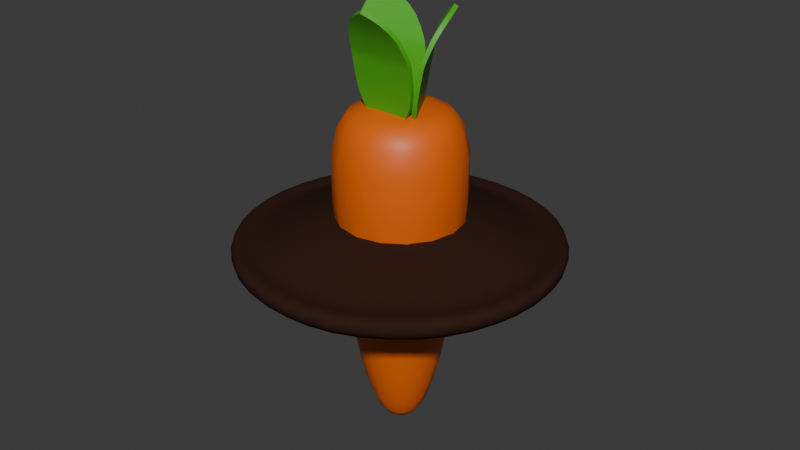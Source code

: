 # Source: 02_Carrot.blend  (saved by Blender 4.4.32; exported with 4.5.12 LTS)
import bpy
from mathutils import Matrix  # noqa: F401  (used for matrix-valued properties, if any)

bpy.ops.wm.read_factory_settings(use_empty=True)
scene = bpy.context.scene
scene.name = 'Scene'

# ---- materials (node trees are filled in below, after node groups)
mat_carrot = bpy.data.materials.new('Carrot')
mat_carrotleaf_002 = bpy.data.materials.new('CarrotLeaf.002')
mat_dirt_001 = bpy.data.materials.new('Dirt.001')

# ---- material node trees
mat_carrot.use_nodes = True; mat_carrot.node_tree.nodes.clear()
_N = mat_carrot.node_tree.nodes; _L = mat_carrot.node_tree.links
n0 = _N.new('ShaderNodeBsdfPrincipled'); n0.name = 'Principled BSDF'; n0.location = (10, 300)
n0.inputs[0].default_value = (0.8004, 0.1288, 0.0, 1.0)
n1 = _N.new('ShaderNodeOutputMaterial'); n1.name = 'Material Output'; n1.location = (300, 300)
_L.new(n0.outputs[0], n1.inputs[0])
n1.is_active_output = True
mat_carrotleaf_002.use_nodes = True; mat_carrotleaf_002.node_tree.nodes.clear()
_N = mat_carrotleaf_002.node_tree.nodes; _L = mat_carrotleaf_002.node_tree.links
n0 = _N.new('ShaderNodeBsdfPrincipled'); n0.name = 'Principled BSDF'; n0.location = (10, 300)
n0.inputs[0].default_value = (0.06577, 0.4178, 0.009686, 1.0)
n1 = _N.new('ShaderNodeOutputMaterial'); n1.name = 'Material Output'; n1.location = (300, 300)
_L.new(n0.outputs[0], n1.inputs[0])
n1.is_active_output = True
mat_dirt_001.use_nodes = True; mat_dirt_001.node_tree.nodes.clear()
_N = mat_dirt_001.node_tree.nodes; _L = mat_dirt_001.node_tree.links
n0 = _N.new('ShaderNodeBsdfPrincipled'); n0.name = 'Principled BSDF'; n0.location = (75, -502)
n0.inputs[0].default_value = (0.03503, 0.01689, 0.01102, 1.0)
n0.inputs[2].default_value = 1.0
n0.inputs[3].default_value = 1.0
n1 = _N.new('ShaderNodeOutputMaterial'); n1.name = 'Material Output'; n1.location = (417, -502)
_L.new(n0.outputs[0], n1.inputs[0])
n1.is_active_output = True

# ---- world
world_world = bpy.data.worlds.new('World'); scene.world = world_world
world_world.use_nodes = True; world_world.node_tree.nodes.clear()
_N = world_world.node_tree.nodes; _L = world_world.node_tree.links
n0 = _N.new('ShaderNodeOutputWorld'); n0.name = 'World Output'; n0.location = (300, 300)
n1 = _N.new('ShaderNodeBackground'); n1.name = 'Background'; n1.location = (10, 300)
n1.inputs[0].default_value = (0.05088, 0.05088, 0.05088, 1.0)
_L.new(n1.outputs[0], n0.inputs[0])
n0.is_active_output = True
world_world.color = (0.05088, 0.05088, 0.05088)
world_world.sun_shadow_jitter_overblur = 0.0

# ---- meshes
me_cylinder = bpy.data.meshes.new('Cylinder')
me_cylinder.from_pydata([(-0.0009952, 0.002595, -0.3926), (-0.0009952, 0.02999, -0.3726), (0.01838, 0.02197, -0.3726), (0.0264, 0.002595, -0.3726), (0.01838, -0.01678, -0.3726), (-0.0009952, -0.0248, -0.3726), (-0.02037, -0.01678, -0.3726), (-0.02839, 0.002595, -0.3726), (-0.02037, 0.02197, -0.3726), (-0.0009952, 0.0454, -0.3304), (0.02927, 0.03286, -0.3304), (0.04181, 0.002595, -0.3304), (0.02927, -0.02767, -0.3304), (-0.0009952, -0.04021, -0.3304), (-0.03126, -0.02767, -0.3304), (-0.0438, 0.002595, -0.3304), (-0.03126, 0.03286, -0.3304), (-0.0009952, 0.06202, -0.254), (0.04102, 0.04461, -0.254), (0.05842, 0.002595, -0.254), (0.04102, -0.03942, -0.254), (-0.0009952, -0.05683, -0.254), (-0.04301, -0.03942, -0.254), (-0.06042, 0.002595, -0.254), (-0.04301, 0.04461, -0.254), (-0.0009952, 0.08315, -0.08401), (0.05597, 0.05956, -0.08401), (0.07956, 0.002595, -0.08401), (0.05597, -0.05437, -0.08401), (-0.0009952, -0.07796, -0.08401), (-0.05796, -0.05437, -0.08401), (-0.08155, 0.002595, -0.08401), (-0.05796, 0.05956, -0.08401), (-0.0009952, 0.07591, 0.006588), (0.05084, 0.05443, 0.006588), (0.07231, 0.002595, 0.006588), (0.05084, -0.04924, 0.006588), (-0.0009952, -0.07072, 0.006588), (-0.05283, -0.04924, 0.006588), (-0.07431, 0.002595, 0.006588), (-0.05283, 0.05443, 0.006588), (-0.0009952, 0.04954, 0.02965), (0.0322, 0.03579, 0.02965), (0.04595, 0.002595, 0.02965), (0.0322, -0.0306, 0.02965), (-0.0009952, -0.04435, 0.02965), (-0.03419, -0.0306, 0.02965), (-0.04794, 0.002595, 0.02965), (-0.03419, 0.03579, 0.02965), (0.009599, 0.02817, -0.3724), (-0.0009952, 0.01954, -0.3855), (0.02458, 0.01319, -0.3724), (0.02458, -0.007999, -0.3724), (0.009599, -0.02298, -0.3724), (-0.01159, -0.02298, -0.3724), (-0.02657, -0.007999, -0.3724), (-0.02657, 0.01319, -0.3724), (-0.01159, 0.02817, -0.3724), (0.01537, 0.0421, -0.3304), (0.03851, 0.01896, -0.3304), (0.03851, -0.01377, -0.3304), (0.01537, -0.03691, -0.3304), (-0.01736, -0.03691, -0.3304), (-0.0405, -0.01377, -0.3304), (-0.0405, 0.01896, -0.3304), (-0.01736, 0.0421, -0.3304), (-0.02622, 0.02782, -0.3533), (-0.0009952, 0.03827, -0.3533), (0.02423, 0.02782, -0.3533), (0.03468, 0.002595, -0.3533), (0.02423, -0.02263, -0.3533), (-0.02622, -0.02263, -0.3533), (-0.03667, 0.002595, -0.3533), (-0.0009952, -0.03308, -0.3533), (0.01098, 0.01457, -0.3855), (0.01594, 0.002595, -0.3855), (0.01098, -0.009383, -0.3855), (-0.0009952, -0.01435, -0.3855), (-0.01297, -0.009383, -0.3855), (-0.01794, 0.002595, -0.3855), (-0.01297, 0.01457, -0.3855), (0.02172, 0.05743, -0.254), (0.05384, 0.02531, -0.254), (0.05384, -0.02012, -0.254), (0.02172, -0.05224, -0.254), (-0.02371, -0.05224, -0.254), (-0.05583, -0.02012, -0.254), (-0.05583, 0.02531, -0.254), (-0.02371, 0.05743, -0.254), (0.03438, -0.03278, -0.3033), (-0.0009952, -0.04743, -0.3033), (0.03438, 0.03797, -0.3033), (0.04903, 0.002595, -0.3033), (-0.05102, 0.002595, -0.3033), (-0.03637, 0.03797, -0.3033), (-0.03637, -0.03278, -0.3033), (-0.0009952, 0.05262, -0.3033), (0.0298, 0.07694, -0.08401), (0.07335, 0.03339, -0.08401), (0.07335, -0.0282, -0.08401), (0.0298, -0.07175, -0.08401), (-0.03179, -0.07175, -0.08401), (-0.07534, -0.0282, -0.08401), (-0.07534, 0.03339, -0.08401), (-0.03179, 0.07694, -0.08401), (0.07061, 0.002595, -0.1708), (0.04963, -0.04803, -0.1708), (-0.0009952, 0.0742, -0.1708), (0.04963, 0.05322, -0.1708), (-0.05162, 0.05322, -0.1708), (-0.05162, -0.04803, -0.1708), (-0.0726, 0.002595, -0.1708), (-0.0009952, -0.06901, -0.1708), (0.02703, 0.07025, 0.006588), (0.06666, 0.03062, 0.006588), (0.06666, -0.02543, 0.006588), (0.02703, -0.06506, 0.006588), (-0.02902, -0.06506, 0.006588), (-0.06865, -0.02543, 0.006588), (-0.06865, 0.03062, 0.006588), (-0.02902, 0.07025, 0.006588), (-0.08152, 0.002595, -0.02581), (-0.05793, 0.05953, -0.02581), (-0.0009952, -0.07792, -0.02581), (-0.05793, -0.05434, -0.02581), (0.07952, 0.002595, -0.02581), (0.05594, -0.05434, -0.02581), (-0.0009952, 0.08311, -0.02581), (0.05594, 0.05953, -0.02581), (0.01454, 0.04011, 0.03064), (0.03652, 0.01814, 0.03064), (0.03652, -0.01295, 0.03064), (0.01454, -0.03492, 0.03064), (-0.01654, -0.03492, 0.03064), (-0.03851, -0.01295, 0.03064), (-0.03851, 0.01814, 0.03064), (-0.01654, 0.04011, 0.03064), (0.04261, -0.04101, 0.02338), (-0.0009952, -0.05908, 0.02338), (0.04261, 0.0462, 0.02338), (0.06068, 0.002595, 0.02338), (-0.06267, 0.002595, 0.02338), (-0.0446, 0.0462, 0.02338), (-0.0446, -0.04101, 0.02338), (-0.0009952, 0.06427, 0.02338), (0.006522, 0.02074, -0.3835), (0.01715, 0.01011, -0.3835), (0.01715, -0.004922, -0.3835), (0.006522, -0.01555, -0.3835), (-0.008512, -0.01555, -0.3835), (-0.01914, -0.004922, -0.3835), (-0.01465, 0.03556, -0.3532), (-0.01914, 0.01011, -0.3835), (-0.008512, 0.02074, -0.3835), (0.01813, -0.04357, -0.3033), (0.01266, 0.03556, -0.3532), (0.03197, -0.01106, -0.3532), (-0.03396, -0.01106, -0.3532), (0.01266, -0.03037, -0.3532), (-0.03396, 0.01625, -0.3532), (0.03197, 0.01625, -0.3532), (-0.01465, -0.03037, -0.3532), (0.06508, -0.02477, -0.1708), (0.04517, 0.02172, -0.3033), (-0.04716, 0.02172, -0.3033), (-0.02012, -0.04357, -0.3033), (0.04517, -0.01653, -0.3033), (0.01813, 0.04876, -0.3033), (-0.02012, 0.04876, -0.3033), (-0.04716, -0.01653, -0.3033), (-0.0753, 0.03337, -0.02581), (0.02637, 0.06867, -0.1708), (-0.02836, 0.06867, -0.1708), (-0.06707, -0.02477, -0.1708), (0.02637, -0.06348, -0.1708), (0.06508, 0.02996, -0.1708), (-0.06707, 0.02996, -0.1708), (-0.02836, -0.06348, -0.1708), (0.0224, -0.05388, 0.02348), (-0.03177, -0.07171, -0.02581), (0.07331, -0.02818, -0.02581), (0.02978, 0.0769, -0.02581), (-0.03177, 0.0769, -0.02581), (-0.0753, -0.02818, -0.02581), (0.02978, -0.07171, -0.02581), (0.07331, 0.03337, -0.02581), (-0.0009952, 0.002595, 0.03316), (0.05548, 0.02599, 0.02348), (-0.05747, 0.02599, 0.02348), (-0.02439, -0.05388, 0.02348), (0.05548, -0.0208, 0.02348), (0.0224, 0.05907, 0.02348), (-0.02439, 0.05907, 0.02348), (-0.05747, -0.0208, 0.02348), (0.03723, -0.02132, 0.05461), (-0.03907, -0.02132, 0.05461), (0.03929, -0.02705, 0.08883), (-0.04113, -0.02705, 0.08883), (0.03847, -0.03035, 0.1015), (-0.04031, -0.03035, 0.1015), (0.03268, -0.0404, 0.1251), (-0.03452, -0.0404, 0.1251), (0.01861, -0.05243, 0.1448), (-0.02045, -0.05243, 0.1448), (-0.0009213, -0.05983, 0.1553), (0.02699, -0.01883, 0.02967), (-0.02884, -0.01883, 0.02967), (0.01393, -0.01903, 0.01922), (-0.01577, -0.01903, 0.01922), (-0.0009213, -0.02132, 0.05461), (-0.0009213, -0.02705, 0.08883), (-0.0009213, -0.03035, 0.1015), (-0.0009213, -0.0404, 0.1251), (-0.0009213, -0.05221, 0.1444), (-0.0009213, -0.01883, 0.02967), (-0.0009213, -0.01915, 0.01762), (0.03902, -0.02431, 0.0732), (-0.02, -0.02132, 0.05461), (-0.04086, -0.02431, 0.0732), (0.01918, -0.02705, 0.08883), (0.01877, -0.03035, 0.1015), (-0.04104, -0.02848, 0.09609), (0.03919, -0.02848, 0.09609), (0.01588, -0.0404, 0.1251), (-0.03833, -0.03453, 0.112), (0.03649, -0.03453, 0.112), (0.009225, -0.05218, 0.1444), (-0.02846, -0.04676, 0.1363), (0.02661, -0.04676, 0.1363), (0.009206, -0.0566, 0.1507), (-0.01488, -0.01883, 0.02967), (0.03291, -0.01952, 0.03991), (-0.03475, -0.01952, 0.03991), (-0.008498, -0.01914, 0.01782), (0.02065, -0.01881, 0.02298), (-0.02249, -0.01881, 0.02298), (0.01815, -0.02132, 0.05461), (-0.02103, -0.02705, 0.08883), (-0.02061, -0.03035, 0.1015), (-0.01772, -0.0404, 0.1251), (-0.01107, -0.05218, 0.1444), (0.01304, -0.01883, 0.02967), (0.006655, -0.01914, 0.01782), (-0.0009213, -0.01882, 0.02277), (-0.0009213, -0.01952, 0.03991), (-0.0009213, -0.04673, 0.1362), (-0.0009213, -0.03453, 0.112), (-0.0009213, -0.02848, 0.09609), (-0.0009213, -0.02431, 0.0732), (-0.01105, -0.0566, 0.1507), (-0.0009213, -0.05594, 0.1498), (-0.02089, -0.02431, 0.0732), (-0.02098, -0.02848, 0.09609), (-0.01963, -0.03453, 0.112), (-0.01474, -0.04673, 0.1362), (-0.007734, -0.05536, 0.149), (0.01599, -0.01952, 0.03991), (0.009882, -0.01882, 0.02281), (-0.01173, -0.01882, 0.02281), (-0.01783, -0.01952, 0.03991), (0.005892, -0.05536, 0.149), (0.01289, -0.04673, 0.1362), (0.01779, -0.03453, 0.112), (0.01914, -0.02848, 0.09609), (0.01905, -0.02431, 0.0732), (0.03723, -0.02655, 0.05386), (-0.03907, -0.02655, 0.05386), (0.03929, -0.03225, 0.08786), (-0.04113, -0.03225, 0.08786), (0.03847, -0.03531, 0.09964), (-0.04031, -0.03531, 0.09964), (0.03268, -0.04514, 0.1227), (-0.03452, -0.04514, 0.1227), (0.01861, -0.05682, 0.1418), (-0.02045, -0.05682, 0.1418), (-0.0009213, -0.06415, 0.1522), (0.027, -0.02411, 0.02941), (-0.02884, -0.02411, 0.02941), (0.01394, -0.0243, 0.01953), (-0.01578, -0.0243, 0.01953), (-0.0009213, -0.02655, 0.05387), (-0.0009213, -0.03225, 0.08786), (-0.0009213, -0.03531, 0.09963), (-0.0009213, -0.04512, 0.1227), (-0.0009213, -0.05657, 0.1415), (-0.0009213, -0.02411, 0.02949), (-0.0009213, -0.02443, 0.01796), (0.03902, -0.02952, 0.07232), (-0.02, -0.02655, 0.05387), (-0.04086, -0.02952, 0.07232), (0.01918, -0.03225, 0.08786), (0.01877, -0.03531, 0.09963), (-0.04104, -0.03359, 0.09472), (0.03919, -0.03359, 0.09472), (0.01588, -0.04512, 0.1227), (-0.03833, -0.0394, 0.11), (0.03649, -0.0394, 0.11), (0.009223, -0.05654, 0.1414), (-0.02845, -0.0513, 0.1336), (0.02661, -0.0513, 0.1336), (0.009202, -0.06092, 0.1477), (-0.01488, -0.02411, 0.02948), (0.03291, -0.02478, 0.03937), (-0.03475, -0.02478, 0.03937), (-0.008501, -0.02441, 0.01815), (0.02066, -0.02409, 0.02302), (-0.0225, -0.02409, 0.02302), (0.01815, -0.02655, 0.05387), (-0.02103, -0.03225, 0.08786), (-0.02061, -0.03531, 0.09963), (-0.01772, -0.04512, 0.1227), (-0.01107, -0.05654, 0.1414), (0.01304, -0.02411, 0.02948), (0.006658, -0.02441, 0.01815), (-0.0009213, -0.02411, 0.02294), (-0.0009213, -0.02478, 0.03941), (-0.0009213, -0.05124, 0.1335), (-0.0009213, -0.0394, 0.11), (-0.0009213, -0.03358, 0.09471), (-0.0009213, -0.02952, 0.07232), (-0.01104, -0.06092, 0.1477), (-0.0009213, -0.06027, 0.1468), (-0.02089, -0.02952, 0.07232), (-0.02098, -0.03358, 0.09471), (-0.01963, -0.0394, 0.11), (-0.01473, -0.05123, 0.1335), (-0.007733, -0.05969, 0.1459), (0.01599, -0.02478, 0.03941), (0.009886, -0.0241, 0.02297), (-0.01173, -0.0241, 0.02297), (-0.01783, -0.02478, 0.03941), (0.00589, -0.05969, 0.1459), (0.01289, -0.05123, 0.1335), (0.01779, -0.0394, 0.11), (0.01914, -0.03358, 0.09471), (0.01905, -0.02952, 0.07232), (-0.0364, -0.02342, 0.05304), (0.001745, 0.04266, 0.05304), (-0.0424, -0.02234, 0.08725), (-0.002189, 0.04731, 0.08725), (-0.04485, -0.01997, 0.0999), (-0.005459, 0.04825, 0.0999), (-0.05065, -0.009938, 0.1235), (-0.01706, 0.04826, 0.1235), (-0.05404, 0.00826, 0.1432), (-0.03451, 0.04209, 0.1432), (-0.05068, 0.02888, 0.1537), (-0.02913, -0.0158, 0.02809), (-0.001211, 0.03255, 0.02809), (-0.02277, -0.004386, 0.01764), (-0.007919, 0.02133, 0.01764), (-0.01733, 0.009619, 0.05304), (-0.02229, 0.01249, 0.08725), (-0.02515, 0.01414, 0.0999), (-0.03385, 0.01916, 0.1235), (-0.04408, 0.02506, 0.1429), (-0.01517, 0.008371, 0.02809), (-0.01545, 0.008536, 0.01604), (-0.03988, -0.02348, 0.07162), (-0.007792, 0.02614, 0.05304), (5.475e-05, 0.0457, 0.07162), (-0.03235, -0.004927, 0.08725), (-0.035, -0.00292, 0.0999), (-0.003473, 0.04794, 0.09451), (-0.04359, -0.02154, 0.09451), (-0.04225, 0.004611, 0.1235), (-0.01006, 0.04862, 0.1105), (-0.04747, -0.01618, 0.1105), (-0.04913, 0.01626, 0.1428), (-0.0256, 0.04619, 0.1347), (-0.05313, -0.001505, 0.1347), (-0.05295, 0.01849, 0.1491), (-0.00819, 0.02046, 0.02809), (-0.03268, -0.02058, 0.03833), (0.001146, 0.03801, 0.03833), (-0.01165, 0.01509, 0.01624), (-0.02594, -0.01032, 0.0214), (-0.004365, 0.02704, 0.0214), (-0.02687, -0.006901, 0.05304), (-0.01224, 0.0299, 0.08725), (-0.01531, 0.03119, 0.0999), (-0.02545, 0.03371, 0.1235), (-0.03898, 0.03383, 0.1428), (-0.02215, -0.003717, 0.02809), (-0.01923, 0.001966, 0.01624), (-0.01517, 0.00837, 0.0212), (-0.01577, 0.008717, 0.03833), (-0.03934, 0.02233, 0.1347), (-0.02877, 0.01622, 0.1105), (-0.02353, 0.0132, 0.09451), (-0.01992, 0.01111, 0.07162), (-0.04282, 0.03603, 0.1491), (-0.04731, 0.02693, 0.1482), (-0.00993, 0.02841, 0.07162), (-0.0135, 0.03057, 0.09451), (-0.01941, 0.03242, 0.1105), (-0.03243, 0.03429, 0.1347), (-0.0434, 0.03254, 0.1474), (-0.02422, -0.005931, 0.03833), (-0.02057, -0.000988, 0.02123), (-0.009762, 0.01772, 0.02123), (-0.007311, 0.02336, 0.03833), (-0.05022, 0.02074, 0.1474), (-0.04624, 0.01036, 0.1347), (-0.03812, 2.245e-05, 0.1105), (-0.03356, -0.004171, 0.09451), (-0.0299, -0.006183, 0.07162), (-0.04094, -0.0208, 0.05228), (-0.002786, 0.04527, 0.05228), (-0.0469, -0.01974, 0.08629), (-0.00669, 0.04991, 0.08629), (-0.04914, -0.01749, 0.09807), (-0.009754, 0.05073, 0.09807), (-0.05476, -0.007567, 0.1211), (-0.02116, 0.05063, 0.1211), (-0.05783, 0.01045, 0.1402), (-0.0383, 0.04428, 0.1402), (-0.05442, 0.03103, 0.1506), (-0.0337, -0.01317, 0.02783), (-0.005783, 0.03519, 0.02783), (-0.02734, -0.001755, 0.01795), (-0.01249, 0.02398, 0.01795), (-0.02186, 0.01224, 0.0523), (-0.0268, 0.01508, 0.08629), (-0.02944, 0.01661, 0.09806), (-0.03794, 0.02152, 0.1211), (-0.04786, 0.02725, 0.1399), (-0.01974, 0.01101, 0.02791), (-0.02002, 0.01117, 0.01638), (-0.0444, -0.02087, 0.07074), (-0.01233, 0.02876, 0.0523), (-0.00446, 0.04831, 0.07074), (-0.03685, -0.002328, 0.08629), (-0.03929, -0.0004416, 0.09806), (-0.007897, 0.05049, 0.09315), (-0.04801, -0.01899, 0.09315), (-0.04634, 0.006969, 0.1211), (-0.01428, 0.05106, 0.1084), (-0.0517, -0.01374, 0.1084), (-0.05291, 0.01845, 0.1399), (-0.02953, 0.04845, 0.132), (-0.05706, 0.0007654, 0.132), (-0.05669, 0.02065, 0.1461), (-0.01276, 0.0231, 0.02791), (-0.03724, -0.01795, 0.03779), (-0.003409, 0.04064, 0.03779), (-0.01622, 0.01773, 0.01658), (-0.03052, -0.007681, 0.02144), (-0.008942, 0.02969, 0.02144), (-0.0314, -0.004283, 0.0523), (-0.01674, 0.0325, 0.08629), (-0.0196, 0.03367, 0.09806), (-0.02954, 0.03607, 0.1211), (-0.04276, 0.03602, 0.1399), (-0.02672, -0.001076, 0.02791), (-0.0238, 0.004602, 0.01658), (-0.01974, 0.01101, 0.02136), (-0.02033, 0.01135, 0.03783), (-0.04324, 0.02458, 0.1319), (-0.03298, 0.01866, 0.1084), (-0.02795, 0.01575, 0.09313), (-0.02443, 0.01372, 0.07075), (-0.04656, 0.03819, 0.1461), (-0.05106, 0.02909, 0.1452), (-0.01445, 0.03101, 0.07075), (-0.01792, 0.03312, 0.09313), (-0.02363, 0.03486, 0.1084), (-0.03633, 0.03654, 0.1319), (-0.04715, 0.0347, 0.1444), (-0.02878, -0.003299, 0.03783), (-0.02514, 0.001651, 0.02139), (-0.01434, 0.02037, 0.02139), (-0.01187, 0.026, 0.03783), (-0.05396, 0.0229, 0.1444), (-0.05014, 0.01261, 0.1319), (-0.04234, 0.002457, 0.1084), (-0.03798, -0.001619, 0.09313), (-0.03442, -0.003576, 0.07075), (0.0005356, 0.04119, 0.05222), (0.03869, -0.02488, 0.05222), (0.00447, 0.04585, 0.08643), (0.04468, -0.0238, 0.08643), (0.00774, 0.04678, 0.09908), (0.04713, -0.02144, 0.09908), (0.01934, 0.04679, 0.1227), (0.05293, -0.0114, 0.1227), (0.03679, 0.04063, 0.1424), (0.05632, 0.006797, 0.1424), (0.05296, 0.02741, 0.1529), (0.003492, 0.03108, 0.02727), (0.03141, -0.01727, 0.02727), (0.0102, 0.01987, 0.01682), (0.02505, -0.005849, 0.01682), (0.01961, 0.008156, 0.05222), (0.02458, 0.01102, 0.08643), (0.02743, 0.01267, 0.09908), (0.03614, 0.0177, 0.1227), (0.04636, 0.0236, 0.1421), (0.01745, 0.006908, 0.02727), (0.01773, 0.007073, 0.01522), (0.002226, 0.04424, 0.0708), (0.02915, -0.008363, 0.05222), (0.04217, -0.02494, 0.0708), (0.01452, 0.02843, 0.08643), (0.01759, 0.02973, 0.09908), (0.04587, -0.023, 0.09369), (0.005754, 0.04648, 0.09369), (0.02774, 0.03225, 0.1227), (0.04976, -0.01764, 0.1096), (0.01234, 0.04716, 0.1096), (0.04126, 0.03237, 0.142), (0.05541, -0.002968, 0.1339), (0.02788, 0.04472, 0.1339), (0.0451, 0.03457, 0.1483), (0.02443, -0.00518, 0.02727), (0.001135, 0.03655, 0.03751), (0.03496, -0.02204, 0.03751), (0.02151, 0.0005032, 0.01542), (0.006646, 0.02558, 0.02058), (0.02822, -0.01178, 0.02058), (0.01007, 0.02468, 0.05222), (0.03463, -0.00639, 0.08643), (0.03728, -0.004383, 0.09908), (0.04454, 0.003148, 0.1227), (0.05141, 0.0148, 0.142), (0.01047, 0.019, 0.02727), (0.01393, 0.01363, 0.01542), (0.01745, 0.006907, 0.02038), (0.01805, 0.007254, 0.03751), (0.04162, 0.02086, 0.1338), (0.03105, 0.01476, 0.1096), (0.02581, 0.01174, 0.09369), (0.0222, 0.009649, 0.0708), (0.05523, 0.01702, 0.1483), (0.04959, 0.02547, 0.1474), (0.03218, -0.007646, 0.0708), (0.03584, -0.005634, 0.09369), (0.0404, -0.00144, 0.1096), (0.04852, 0.008897, 0.1338), (0.0525, 0.01928, 0.1466), (0.009592, 0.0219, 0.03751), (0.01204, 0.01626, 0.02041), (0.02285, -0.002451, 0.02041), (0.02651, -0.007393, 0.03751), (0.04568, 0.03108, 0.1466), (0.03471, 0.03283, 0.1338), (0.0217, 0.03096, 0.1096), (0.01578, 0.02911, 0.09369), (0.01221, 0.02694, 0.0708), (0.005067, 0.04381, 0.05146), (0.04322, -0.02227, 0.05146), (0.008971, 0.04844, 0.08547), (0.04918, -0.0212, 0.08547), (0.01204, 0.04926, 0.09725), (0.05142, -0.01896, 0.09725), (0.02344, 0.04916, 0.1203), (0.05704, -0.00903, 0.1203), (0.04059, 0.04282, 0.1394), (0.06012, 0.008991, 0.1394), (0.0567, 0.02957, 0.1498), (0.008064, 0.03373, 0.02701), (0.03598, -0.01463, 0.02701), (0.01477, 0.02251, 0.01713), (0.02962, -0.003218, 0.01713), (0.02414, 0.01077, 0.05148), (0.02908, 0.01362, 0.08547), (0.03173, 0.01515, 0.09724), (0.04022, 0.02005, 0.1203), (0.05014, 0.02578, 0.1391), (0.02203, 0.00955, 0.02709), (0.0223, 0.009711, 0.01556), (0.006741, 0.04684, 0.06992), (0.03368, -0.005746, 0.05148), (0.04668, -0.02233, 0.06992), (0.01902, 0.03103, 0.08547), (0.02188, 0.03221, 0.09724), (0.05029, -0.02045, 0.09233), (0.01018, 0.04903, 0.09233), (0.03182, 0.0346, 0.1203), (0.05398, -0.0152, 0.1076), (0.01657, 0.0496, 0.1076), (0.04504, 0.03455, 0.139), (0.05934, -0.0006975, 0.1312), (0.03181, 0.04699, 0.1312), (0.04885, 0.03672, 0.1453), (0.02901, -0.002539, 0.02709), (0.00569, 0.03918, 0.03697), (0.03952, -0.01941, 0.03697), (0.02608, 0.003139, 0.01576), (0.01122, 0.02823, 0.02063), (0.0328, -0.009144, 0.02063), (0.01461, 0.02729, 0.05148), (0.03913, -0.003791, 0.08547), (0.04157, -0.001905, 0.09724), (0.04862, 0.005506, 0.1203), (0.05519, 0.01698, 0.139), (0.01505, 0.02164, 0.02709), (0.0185, 0.01627, 0.01576), (0.02202, 0.009549, 0.02054), (0.02261, 0.009886, 0.03701), (0.04552, 0.02311, 0.1311), (0.03527, 0.01719, 0.1076), (0.03023, 0.01429, 0.09231), (0.02671, 0.01226, 0.06993), (0.05897, 0.01919, 0.1453), (0.05334, 0.02763, 0.1444), (0.0367, -0.005039, 0.06993), (0.04026, -0.003082, 0.09231), (0.04462, 0.0009943, 0.1076), (0.05242, 0.01115, 0.1311), (0.05624, 0.02144, 0.1435), (0.01415, 0.02453, 0.03701), (0.01662, 0.01891, 0.02057), (0.02742, 0.0001878, 0.02057), (0.03106, -0.004762, 0.03701), (0.04943, 0.03324, 0.1435), (0.03861, 0.03508, 0.1311), (0.02591, 0.03339, 0.1076), (0.0202, 0.03166, 0.09231), (0.01673, 0.02955, 0.06993)], [], [(0, 50, 145, 74), (1, 49, 145, 50), (2, 74, 145, 49), (0, 74, 146, 75), (2, 51, 146, 74), (3, 75, 146, 51), (0, 75, 147, 76), (3, 52, 147, 75), (4, 76, 147, 52), (0, 76, 148, 77), (4, 53, 148, 76), (5, 77, 148, 53), (0, 77, 149, 78), (5, 54, 149, 77), (6, 78, 149, 54), (0, 78, 150, 79), (6, 55, 150, 78), (7, 79, 150, 55), (1, 57, 151, 67), (57, 8, 66, 151), (151, 66, 16, 65), (67, 151, 65, 9), (0, 79, 152, 80), (7, 56, 152, 79), (8, 80, 152, 56), (0, 80, 153, 50), (8, 57, 153, 80), (1, 50, 153, 57), (13, 61, 154, 90), (61, 12, 89, 154), (154, 89, 20, 84), (90, 154, 84, 21), (2, 49, 155, 68), (49, 1, 67, 155), (155, 67, 9, 58), (68, 155, 58, 10), (4, 52, 156, 70), (52, 3, 69, 156), (156, 69, 11, 60), (70, 156, 60, 12), (7, 55, 157, 72), (55, 6, 71, 157), (157, 71, 14, 63), (72, 157, 63, 15), (5, 53, 158, 73), (53, 4, 70, 158), (158, 70, 12, 61), (73, 158, 61, 13), (8, 56, 159, 66), (56, 7, 72, 159), (159, 72, 15, 64), (66, 159, 64, 16), (3, 51, 160, 69), (51, 2, 68, 160), (160, 68, 10, 59), (69, 160, 59, 11), (6, 54, 161, 71), (54, 5, 73, 161), (161, 73, 13, 62), (71, 161, 62, 14), (20, 83, 162, 106), (83, 19, 105, 162), (162, 105, 27, 99), (106, 162, 99, 28), (11, 59, 163, 92), (59, 10, 91, 163), (163, 91, 18, 82), (92, 163, 82, 19), (16, 64, 164, 94), (64, 15, 93, 164), (164, 93, 23, 87), (94, 164, 87, 24), (14, 62, 165, 95), (62, 13, 90, 165), (165, 90, 21, 85), (95, 165, 85, 22), (12, 60, 166, 89), (60, 11, 92, 166), (166, 92, 19, 83), (89, 166, 83, 20), (10, 58, 167, 91), (58, 9, 96, 167), (167, 96, 17, 81), (91, 167, 81, 18), (9, 65, 168, 96), (65, 16, 94, 168), (168, 94, 24, 88), (96, 168, 88, 17), (15, 63, 169, 93), (63, 14, 95, 169), (169, 95, 22, 86), (93, 169, 86, 23), (32, 103, 170, 122), (103, 31, 121, 170), (170, 121, 39, 119), (122, 170, 119, 40), (18, 81, 171, 108), (81, 17, 107, 171), (171, 107, 25, 97), (108, 171, 97, 26), (17, 88, 172, 107), (88, 24, 109, 172), (172, 109, 32, 104), (107, 172, 104, 25), (23, 86, 173, 111), (86, 22, 110, 173), (173, 110, 30, 102), (111, 173, 102, 31), (21, 84, 174, 112), (84, 20, 106, 174), (174, 106, 28, 100), (112, 174, 100, 29), (19, 82, 175, 105), (82, 18, 108, 175), (175, 108, 26, 98), (105, 175, 98, 27), (24, 87, 176, 109), (87, 23, 111, 176), (176, 111, 31, 103), (109, 176, 103, 32), (22, 85, 177, 110), (85, 21, 112, 177), (177, 112, 29, 101), (110, 177, 101, 30), (37, 116, 178, 138), (116, 36, 137, 178), (178, 137, 44, 132), (138, 178, 132, 45), (30, 101, 179, 124), (101, 29, 123, 179), (179, 123, 37, 117), (124, 179, 117, 38), (28, 99, 180, 126), (99, 27, 125, 180), (180, 125, 35, 115), (126, 180, 115, 36), (26, 97, 181, 128), (97, 25, 127, 181), (181, 127, 33, 113), (128, 181, 113, 34), (25, 104, 182, 127), (104, 32, 122, 182), (182, 122, 40, 120), (127, 182, 120, 33), (31, 102, 183, 121), (102, 30, 124, 183), (183, 124, 38, 118), (121, 183, 118, 39), (29, 100, 184, 123), (100, 28, 126, 184), (184, 126, 36, 116), (123, 184, 116, 37), (27, 98, 185, 125), (98, 26, 128, 185), (185, 128, 34, 114), (125, 185, 114, 35), (42, 129, 186, 130), (41, 136, 186, 129), (48, 135, 186, 136), (47, 134, 186, 135), (46, 133, 186, 134), (45, 132, 186, 133), (44, 131, 186, 132), (43, 130, 186, 131), (35, 114, 187, 140), (114, 34, 139, 187), (187, 139, 42, 130), (140, 187, 130, 43), (40, 119, 188, 142), (119, 39, 141, 188), (188, 141, 47, 135), (142, 188, 135, 48), (38, 117, 189, 143), (117, 37, 138, 189), (189, 138, 45, 133), (143, 189, 133, 46), (36, 115, 190, 137), (115, 35, 140, 190), (190, 140, 43, 131), (137, 190, 131, 44), (34, 113, 191, 139), (113, 33, 144, 191), (191, 144, 41, 129), (139, 191, 129, 42), (33, 120, 192, 144), (120, 40, 142, 192), (192, 142, 48, 136), (144, 192, 136, 41), (39, 118, 193, 141), (118, 38, 143, 193), (193, 143, 46, 134), (141, 193, 134, 47), (209, 217, 251, 248), (217, 195, 218, 251), (251, 218, 197, 237), (248, 251, 237, 210), (210, 237, 252, 247), (237, 197, 221, 252), (252, 221, 199, 238), (247, 252, 238, 211), (211, 238, 253, 246), (238, 199, 224, 253), (253, 224, 201, 239), (246, 253, 239, 212), (212, 239, 254, 245), (239, 201, 227, 254), (254, 227, 203, 240), (245, 254, 240, 213), (213, 240, 255, 250), (203, 249, 255, 240), (204, 250, 255, 249), (209, 236, 256, 244), (236, 194, 231, 256), (256, 231, 205, 241), (244, 256, 241, 214), (214, 241, 257, 243), (241, 205, 234, 257), (257, 234, 207, 242), (243, 257, 242, 215), (206, 230, 258, 235), (230, 214, 243, 258), (258, 243, 215, 233), (235, 258, 233, 208), (195, 217, 259, 232), (217, 209, 244, 259), (259, 244, 214, 230), (232, 259, 230, 206), (202, 226, 260, 229), (213, 250, 260, 226), (204, 229, 260, 250), (200, 223, 261, 228), (223, 212, 245, 261), (261, 245, 213, 226), (228, 261, 226, 202), (198, 220, 262, 225), (220, 211, 246, 262), (262, 246, 212, 223), (225, 262, 223, 200), (196, 219, 263, 222), (219, 210, 247, 263), (263, 247, 211, 220), (222, 263, 220, 198), (194, 236, 264, 216), (236, 209, 248, 264), (264, 248, 210, 219), (216, 264, 219, 196), (280, 319, 322, 288), (288, 322, 289, 266), (322, 308, 268, 289), (319, 281, 308, 322), (281, 318, 323, 308), (308, 323, 292, 268), (323, 309, 270, 292), (318, 282, 309, 323), (282, 317, 324, 309), (309, 324, 295, 270), (324, 310, 272, 295), (317, 283, 310, 324), (283, 316, 325, 310), (310, 325, 298, 272), (325, 311, 274, 298), (316, 284, 311, 325), (284, 321, 326, 311), (274, 311, 326, 320), (275, 320, 326, 321), (280, 315, 327, 307), (307, 327, 302, 265), (327, 312, 276, 302), (315, 285, 312, 327), (285, 314, 328, 312), (312, 328, 305, 276), (328, 313, 278, 305), (314, 286, 313, 328), (277, 306, 329, 301), (301, 329, 314, 285), (329, 304, 286, 314), (306, 279, 304, 329), (266, 303, 330, 288), (288, 330, 315, 280), (330, 301, 285, 315), (303, 277, 301, 330), (273, 300, 331, 297), (284, 297, 331, 321), (275, 321, 331, 300), (271, 299, 332, 294), (294, 332, 316, 283), (332, 297, 284, 316), (299, 273, 297, 332), (269, 296, 333, 291), (291, 333, 317, 282), (333, 294, 283, 317), (296, 271, 294, 333), (267, 293, 334, 290), (290, 334, 318, 281), (334, 291, 282, 318), (293, 269, 291, 334), (265, 287, 335, 307), (307, 335, 319, 280), (335, 290, 281, 319), (287, 267, 290, 335), (216, 196, 267, 287), (194, 216, 287, 265), (218, 195, 266, 289), (197, 218, 289, 268), (221, 197, 268, 292), (199, 221, 292, 270), (222, 198, 269, 293), (196, 222, 293, 267), (224, 199, 270, 295), (201, 224, 295, 272), (225, 200, 271, 296), (198, 225, 296, 269), (227, 201, 272, 298), (203, 227, 298, 274), (228, 202, 273, 299), (200, 228, 299, 271), (229, 204, 275, 300), (202, 229, 300, 273), (231, 194, 265, 302), (205, 231, 302, 276), (232, 206, 277, 303), (195, 232, 303, 266), (233, 215, 286, 304), (208, 233, 304, 279), (234, 205, 276, 305), (207, 234, 305, 278), (235, 208, 279, 306), (206, 235, 306, 277), (242, 207, 278, 313), (215, 242, 313, 286), (249, 203, 274, 320), (204, 249, 320, 275), (351, 359, 393, 390), (359, 337, 360, 393), (393, 360, 339, 379), (390, 393, 379, 352), (352, 379, 394, 389), (379, 339, 363, 394), (394, 363, 341, 380), (389, 394, 380, 353), (353, 380, 395, 388), (380, 341, 366, 395), (395, 366, 343, 381), (388, 395, 381, 354), (354, 381, 396, 387), (381, 343, 369, 396), (396, 369, 345, 382), (387, 396, 382, 355), (355, 382, 397, 392), (345, 391, 397, 382), (346, 392, 397, 391), (351, 378, 398, 386), (378, 336, 373, 398), (398, 373, 347, 383), (386, 398, 383, 356), (356, 383, 399, 385), (383, 347, 376, 399), (399, 376, 349, 384), (385, 399, 384, 357), (348, 372, 400, 377), (372, 356, 385, 400), (400, 385, 357, 375), (377, 400, 375, 350), (337, 359, 401, 374), (359, 351, 386, 401), (401, 386, 356, 372), (374, 401, 372, 348), (344, 368, 402, 371), (355, 392, 402, 368), (346, 371, 402, 392), (342, 365, 403, 370), (365, 354, 387, 403), (403, 387, 355, 368), (370, 403, 368, 344), (340, 362, 404, 367), (362, 353, 388, 404), (404, 388, 354, 365), (367, 404, 365, 342), (338, 361, 405, 364), (361, 352, 389, 405), (405, 389, 353, 362), (364, 405, 362, 340), (336, 378, 406, 358), (378, 351, 390, 406), (406, 390, 352, 361), (358, 406, 361, 338), (422, 461, 464, 430), (430, 464, 431, 408), (464, 450, 410, 431), (461, 423, 450, 464), (423, 460, 465, 450), (450, 465, 434, 410), (465, 451, 412, 434), (460, 424, 451, 465), (424, 459, 466, 451), (451, 466, 437, 412), (466, 452, 414, 437), (459, 425, 452, 466), (425, 458, 467, 452), (452, 467, 440, 414), (467, 453, 416, 440), (458, 426, 453, 467), (426, 463, 468, 453), (416, 453, 468, 462), (417, 462, 468, 463), (422, 457, 469, 449), (449, 469, 444, 407), (469, 454, 418, 444), (457, 427, 454, 469), (427, 456, 470, 454), (454, 470, 447, 418), (470, 455, 420, 447), (456, 428, 455, 470), (419, 448, 471, 443), (443, 471, 456, 427), (471, 446, 428, 456), (448, 421, 446, 471), (408, 445, 472, 430), (430, 472, 457, 422), (472, 443, 427, 457), (445, 419, 443, 472), (415, 442, 473, 439), (426, 439, 473, 463), (417, 463, 473, 442), (413, 441, 474, 436), (436, 474, 458, 425), (474, 439, 426, 458), (441, 415, 439, 474), (411, 438, 475, 433), (433, 475, 459, 424), (475, 436, 425, 459), (438, 413, 436, 475), (409, 435, 476, 432), (432, 476, 460, 423), (476, 433, 424, 460), (435, 411, 433, 476), (407, 429, 477, 449), (449, 477, 461, 422), (477, 432, 423, 461), (429, 409, 432, 477), (358, 338, 409, 429), (336, 358, 429, 407), (360, 337, 408, 431), (339, 360, 431, 410), (363, 339, 410, 434), (341, 363, 434, 412), (364, 340, 411, 435), (338, 364, 435, 409), (366, 341, 412, 437), (343, 366, 437, 414), (367, 342, 413, 438), (340, 367, 438, 411), (369, 343, 414, 440), (345, 369, 440, 416), (370, 344, 415, 441), (342, 370, 441, 413), (371, 346, 417, 442), (344, 371, 442, 415), (373, 336, 407, 444), (347, 373, 444, 418), (374, 348, 419, 445), (337, 374, 445, 408), (375, 357, 428, 446), (350, 375, 446, 421), (376, 347, 418, 447), (349, 376, 447, 420), (377, 350, 421, 448), (348, 377, 448, 419), (384, 349, 420, 455), (357, 384, 455, 428), (391, 345, 416, 462), (346, 391, 462, 417), (493, 501, 535, 532), (501, 479, 502, 535), (535, 502, 481, 521), (532, 535, 521, 494), (494, 521, 536, 531), (521, 481, 505, 536), (536, 505, 483, 522), (531, 536, 522, 495), (495, 522, 537, 530), (522, 483, 508, 537), (537, 508, 485, 523), (530, 537, 523, 496), (496, 523, 538, 529), (523, 485, 511, 538), (538, 511, 487, 524), (529, 538, 524, 497), (497, 524, 539, 534), (487, 533, 539, 524), (488, 534, 539, 533), (493, 520, 540, 528), (520, 478, 515, 540), (540, 515, 489, 525), (528, 540, 525, 498), (498, 525, 541, 527), (525, 489, 518, 541), (541, 518, 491, 526), (527, 541, 526, 499), (490, 514, 542, 519), (514, 498, 527, 542), (542, 527, 499, 517), (519, 542, 517, 492), (479, 501, 543, 516), (501, 493, 528, 543), (543, 528, 498, 514), (516, 543, 514, 490), (486, 510, 544, 513), (497, 534, 544, 510), (488, 513, 544, 534), (484, 507, 545, 512), (507, 496, 529, 545), (545, 529, 497, 510), (512, 545, 510, 486), (482, 504, 546, 509), (504, 495, 530, 546), (546, 530, 496, 507), (509, 546, 507, 484), (480, 503, 547, 506), (503, 494, 531, 547), (547, 531, 495, 504), (506, 547, 504, 482), (478, 520, 548, 500), (520, 493, 532, 548), (548, 532, 494, 503), (500, 548, 503, 480), (564, 603, 606, 572), (572, 606, 573, 550), (606, 592, 552, 573), (603, 565, 592, 606), (565, 602, 607, 592), (592, 607, 576, 552), (607, 593, 554, 576), (602, 566, 593, 607), (566, 601, 608, 593), (593, 608, 579, 554), (608, 594, 556, 579), (601, 567, 594, 608), (567, 600, 609, 594), (594, 609, 582, 556), (609, 595, 558, 582), (600, 568, 595, 609), (568, 605, 610, 595), (558, 595, 610, 604), (559, 604, 610, 605), (564, 599, 611, 591), (591, 611, 586, 549), (611, 596, 560, 586), (599, 569, 596, 611), (569, 598, 612, 596), (596, 612, 589, 560), (612, 597, 562, 589), (598, 570, 597, 612), (561, 590, 613, 585), (585, 613, 598, 569), (613, 588, 570, 598), (590, 563, 588, 613), (550, 587, 614, 572), (572, 614, 599, 564), (614, 585, 569, 599), (587, 561, 585, 614), (557, 584, 615, 581), (568, 581, 615, 605), (559, 605, 615, 584), (555, 583, 616, 578), (578, 616, 600, 567), (616, 581, 568, 600), (583, 557, 581, 616), (553, 580, 617, 575), (575, 617, 601, 566), (617, 578, 567, 601), (580, 555, 578, 617), (551, 577, 618, 574), (574, 618, 602, 565), (618, 575, 566, 602), (577, 553, 575, 618), (549, 571, 619, 591), (591, 619, 603, 564), (619, 574, 565, 603), (571, 551, 574, 619), (500, 480, 551, 571), (478, 500, 571, 549), (502, 479, 550, 573), (481, 502, 573, 552), (505, 481, 552, 576), (483, 505, 576, 554), (506, 482, 553, 577), (480, 506, 577, 551), (508, 483, 554, 579), (485, 508, 579, 556), (509, 484, 555, 580), (482, 509, 580, 553), (511, 485, 556, 582), (487, 511, 582, 558), (512, 486, 557, 583), (484, 512, 583, 555), (513, 488, 559, 584), (486, 513, 584, 557), (515, 478, 549, 586), (489, 515, 586, 560), (516, 490, 561, 587), (479, 516, 587, 550), (517, 499, 570, 588), (492, 517, 588, 563), (518, 489, 560, 589), (491, 518, 589, 562), (519, 492, 563, 590), (490, 519, 590, 561), (526, 491, 562, 597), (499, 526, 597, 570), (533, 487, 558, 604), (488, 533, 604, 559)])
me_cylinder.polygons.foreach_set('use_smooth', [True] * 612)
me_cylinder.polygons.foreach_set('material_index', [0, 0, 0, 0, 0, 0, 0, 0, 0, 0, 0, 0, 0, 0, 0, 0, 0, 0, 0, 0, 0, 0, 0, 0, 0, 0, 0, 0, 0, 0, 0, 0, 0, 0, 0, 0, 0, 0, 0, 0, 0, 0, 0, 0, 0, 0, 0, 0, 0, 0, 0, 0, 0, 0, 0, 0, 0, 0, 0, 0, 0, 0, 0, 0, 0, 0, 0, 0, 0, 0, 0, 0, 0, 0, 0, 0, 0, 0, 0, 0, 0, 0, 0, 0, 0, 0, 0, 0, 0, 0, 0, 0, 0, 0, 0, 0, 0, 0, 0, 0, 0, 0, 0, 0, 0, 0, 0, 0, 0, 0, 0, 0, 0, 0, 0, 0, 0, 0, 0, 0, 0, 0, 0, 0, 0, 0, 0, 0, 0, 0, 0, 0, 0, 0, 0, 0, 0, 0, 0, 0, 0, 0, 0, 0, 0, 0, 0, 0, 0, 0, 0, 0, 0, 0, 0, 0, 0, 0, 0, 0, 0, 0, 0, 0, 0, 0, 0, 0, 0, 0, 0, 0, 0, 0, 0, 0, 0, 0, 0, 0, 0, 0, 0, 0, 0, 0, 0, 0, 0, 0, 0, 0, 1, 1, 1, 1, 1, 1, 1, 1, 1, 1, 1, 1, 1, 1, 1, 1, 1, 1, 1, 1, 1, 1, 1, 1, 1, 1, 1, 1, 1, 1, 1, 1, 1, 1, 1, 1, 1, 1, 1, 1, 1, 1, 1, 1, 1, 1, 1, 1, 1, 1, 1, 1, 1, 1, 1, 1, 1, 1, 1, 1, 1, 1, 1, 1, 1, 1, 1, 1, 1, 1, 1, 1, 1, 1, 1, 1, 1, 1, 1, 1, 1, 1, 1, 1, 1, 1, 1, 1, 1, 1, 1, 1, 1, 1, 1, 1, 1, 1, 1, 1, 1, 1, 1, 1, 1, 1, 1, 1, 1, 1, 1, 1, 1, 1, 1, 1, 1, 1, 1, 1, 1, 1, 1, 1, 1, 1, 1, 1, 1, 1, 1, 1, 1, 1, 1, 1, 1, 1, 1, 1, 1, 1, 1, 1, 1, 1, 1, 1, 1, 1, 1, 1, 1, 1, 1, 1, 1, 1, 1, 1, 1, 1, 1, 1, 1, 1, 1, 1, 1, 1, 1, 1, 1, 1, 1, 1, 1, 1, 1, 1, 1, 1, 1, 1, 1, 1, 1, 1, 1, 1, 1, 1, 1, 1, 1, 1, 1, 1, 1, 1, 1, 1, 1, 1, 1, 1, 1, 1, 1, 1, 1, 1, 1, 1, 1, 1, 1, 1, 1, 1, 1, 1, 1, 1, 1, 1, 1, 1, 1, 1, 1, 1, 1, 1, 1, 1, 1, 1, 1, 1, 1, 1, 1, 1, 1, 1, 1, 1, 1, 1, 1, 1, 1, 1, 1, 1, 1, 1, 1, 1, 1, 1, 1, 1, 1, 1, 1, 1, 1, 1, 1, 1, 1, 1, 1, 1, 1, 1, 1, 1, 1, 1, 1, 1, 1, 1, 1, 1, 1, 1, 1, 1, 1, 1, 1, 1, 1, 1, 1, 1, 1, 1, 1, 1, 1, 1, 1, 1, 1, 1, 1, 1, 1, 1, 1, 1, 1, 1, 1, 1, 1, 1, 1, 1, 1, 1, 1, 1, 1, 1, 1, 1, 1, 1, 1, 1, 1, 1, 1, 1, 1, 1, 1, 1, 1, 1, 1, 1, 1, 1, 1, 1, 1, 1, 1, 1, 1, 1, 1, 1, 1, 1, 1, 1, 1, 1, 1, 1, 1, 1, 1, 1, 1, 1, 1, 1, 1, 1, 1, 1, 1, 1, 1, 1, 1, 1, 1, 1, 1, 1, 1, 1, 1, 1, 1, 1, 1, 1, 1, 1, 1, 1, 1, 1, 1, 1, 1, 1, 1, 1, 1, 1, 1, 1, 1, 1, 1, 1, 1, 1])
_k = set([(194, 216), (194, 231), (195, 218), (195, 232), (196, 216), (196, 222), (197, 218), (197, 221), (198, 222), (198, 225), (199, 221), (199, 224), (200, 225), (200, 228), (201, 224), (201, 227), (202, 228), (202, 229), (203, 227), (203, 249), (204, 229), (204, 249), (204, 275), (205, 231), (205, 234), (206, 232), (206, 235), (207, 234), (207, 242), (208, 233), (208, 235), (215, 233), (215, 242), (265, 287), (265, 302), (266, 289), (266, 303), (267, 287), (267, 293), (268, 289), (268, 292), (269, 293), (269, 296), (270, 292), (270, 295), (271, 296), (271, 299), (272, 295), (272, 298), (273, 299), (273, 300), (274, 298), (274, 320), (275, 300), (275, 320), (276, 302), (276, 305), (277, 303), (277, 306), (278, 305), (278, 313), (279, 304), (279, 306), (286, 304), (286, 313), (336, 358), (336, 373), (337, 360), (337, 374), (338, 358), (338, 364), (339, 360), (339, 363), (340, 364), (340, 367), (341, 363), (341, 366), (342, 367), (342, 370), (343, 366), (343, 369), (344, 370), (344, 371), (345, 369), (345, 391), (346, 371), (346, 391), (346, 417), (347, 373), (347, 376), (348, 374), (348, 377), (349, 376), (349, 384), (350, 375), (350, 377), (357, 375), (357, 384), (407, 429), (407, 444), (408, 431), (408, 445), (409, 429), (409, 435), (410, 431), (410, 434), (411, 435), (411, 438), (412, 434), (412, 437), (413, 438), (413, 441), (414, 437), (414, 440), (415, 441), (415, 442), (416, 440), (416, 462), (417, 442), (417, 462), (418, 444), (418, 447), (419, 445), (419, 448), (420, 447), (420, 455), (421, 446), (421, 448), (428, 446), (428, 455), (478, 500), (478, 515), (479, 502), (479, 516), (480, 500), (480, 506), (481, 502), (481, 505), (482, 506), (482, 509), (483, 505), (483, 508), (484, 509), (484, 512), (485, 508), (485, 511), (486, 512), (486, 513), (487, 511), (487, 533), (488, 513), (488, 533), (488, 559), (489, 515), (489, 518), (490, 516), (490, 519), (491, 518), (491, 526), (492, 517), (492, 519), (499, 517), (499, 526), (549, 571), (549, 586), (550, 573), (550, 587), (551, 571), (551, 577), (552, 573), (552, 576), (553, 577), (553, 580), (554, 576), (554, 579), (555, 580), (555, 583), (556, 579), (556, 582), (557, 583), (557, 584), (558, 582), (558, 604), (559, 584), (559, 604), (560, 586), (560, 589), (561, 587), (561, 590), (562, 589), (562, 597), (563, 588), (563, 590), (570, 588), (570, 597)])
me_cylinder.attributes.new('sharp_edge', 'BOOLEAN', 'EDGE').data.foreach_set('value', [ (min(e.vertices), max(e.vertices)) in _k for e in me_cylinder.edges])
me_cylinder.attributes.new('crease_vert', 'FLOAT', 'POINT').data.foreach_set('value', [0.0, 0.0, 0.0, 0.0, 0.0, 0.0, 0.0, 0.0, 0.0, 0.0, 0.0, 0.0, 0.0, 0.0, 0.0, 0.0, 0.0, 0.0, 0.0, 0.0, 0.0, 0.0, 0.0, 0.0, 0.0, 0.0, 0.0, 0.0, 0.0, 0.0, 0.0, 0.0, 0.0, 0.0, 0.0, 0.0, 0.0, 0.0, 0.0, 0.0, 0.0, 0.0, 0.0, 0.0, 0.0, 0.0, 0.0, 0.0, 0.0, 0.0, 0.0, 0.0, 0.0, 0.0, 0.0, 0.0, 0.0, 0.0, 0.0, 0.0, 0.0, 0.0, 0.0, 0.0, 0.0, 0.0, 0.0, 0.0, 0.0, 0.0, 0.0, 0.0, 0.0, 0.0, 0.0, 0.0, 0.0, 0.0, 0.0, 0.0, 0.0, 0.0, 0.0, 0.0, 0.0, 0.0, 0.0, 0.0, 0.0, 0.0, 0.0, 0.0, 0.0, 0.0, 0.0, 0.0, 0.0, 0.0, 0.0, 0.0, 0.0, 0.0, 0.0, 0.0, 0.0, 0.0, 0.0, 0.0, 0.0, 0.0, 0.0, 0.0, 0.0, 0.0, 0.0, 0.0, 0.0, 0.0, 0.0, 0.0, 0.0, 0.0, 0.0, 0.0, 0.0, 0.0, 0.0, 0.0, 0.0, 0.0, 0.0, 0.0, 0.0, 0.0, 0.0, 0.0, 0.0, 0.0, 0.0, 0.0, 0.0, 0.0, 0.0, 0.0, 0.0, 0.0, 0.0, 0.0, 0.0, 0.0, 0.0, 0.0, 0.0, 0.0, 0.0, 0.0, 0.0, 0.0, 0.0, 0.0, 0.0, 0.0, 0.0, 0.0, 0.0, 0.0, 0.0, 0.0, 0.0, 0.0, 0.0, 0.0, 0.0, 0.0, 0.0, 0.0, 0.0, 0.0, 0.0, 0.0, 0.0, 0.0, 0.0, 0.0, 0.0, 0.0, 0.0, 0.0, 0.0, 0.0, 0.0, 0.0, 0.0, 0.0, 0.0, 0.0, 0.0, 0.0, 0.0, 0.0, 0.0, 0.0, 0.0, 0.0, 1.0, 0.0, 0.0, 0.0, 0.0, 0.0, 0.0, 0.0, 0.0, 0.0, 0.0, 0.0, 0.0, 0.0, 0.0, 0.0, 0.0, 0.0, 0.0, 0.0, 0.0, 0.0, 0.0, 0.0, 0.0, 0.5, 0.0, 0.0, 0.0, 0.0, 0.0, 0.0, 0.0, 0.0, 0.0, 0.0, 0.0, 0.0, 0.0, 0.0, 0.0, 0.0, 0.0, 0.0, 0.0, 0.5, 0.5, 0.0, 0.0, 0.0, 0.0, 0.3333, 0.0, 0.0, 0.0, 0.0, 0.3333, 0.0, 0.0, 0.0, 0.0, 0.0, 0.0, 0.0, 0.0, 0.0, 0.0, 0.0, 0.0, 0.0, 0.0, 1.0, 0.0, 0.0, 0.0, 0.0, 0.0, 0.0, 0.0, 0.0, 0.0, 0.0, 0.0, 0.0, 0.0, 0.0, 0.0, 0.0, 0.0, 0.0, 0.0, 0.0, 0.0, 0.0, 0.0, 0.0, 0.5, 0.0, 0.0, 0.0, 0.0, 0.0, 0.0, 0.0, 0.0, 0.0, 0.0, 0.0, 0.0, 0.0, 0.0, 0.0, 0.0, 0.0, 0.0, 0.0, 0.5, 0.5, 0.0, 0.0, 0.0, 0.0, 0.3333, 0.0, 0.0, 0.0, 0.0, 0.3333, 0.0, 0.0, 0.0, 0.0, 0.0, 0.0, 0.0, 0.0, 0.0, 0.0, 0.0, 0.0, 0.0, 0.0, 1.0, 0.0, 0.0, 0.0, 0.0, 0.0, 0.0, 0.0, 0.0, 0.0, 0.0, 0.0, 0.0, 0.0, 0.0, 0.0, 0.0, 0.0, 0.0, 0.0, 0.0, 0.0, 0.0, 0.0, 0.0, 0.5, 0.0, 0.0, 0.0, 0.0, 0.0, 0.0, 0.0, 0.0, 0.0, 0.0, 0.0, 0.0, 0.0, 0.0, 0.0, 0.0, 0.0, 0.0, 0.0, 0.5, 0.5, 0.0, 0.0, 0.0, 0.0, 0.3333, 0.0, 0.0, 0.0, 0.0, 0.3333, 0.0, 0.0, 0.0, 0.0, 0.0, 0.0, 0.0, 0.0, 0.0, 0.0, 0.0, 0.0, 0.0, 0.0, 1.0, 0.0, 0.0, 0.0, 0.0, 0.0, 0.0, 0.0, 0.0, 0.0, 0.0, 0.0, 0.0, 0.0, 0.0, 0.0, 0.0, 0.0, 0.0, 0.0, 0.0, 0.0, 0.0, 0.0, 0.0, 0.5, 0.0, 0.0, 0.0, 0.0, 0.0, 0.0, 0.0, 0.0, 0.0, 0.0, 0.0, 0.0, 0.0, 0.0, 0.0, 0.0, 0.0, 0.0, 0.0, 0.5, 0.5, 0.0, 0.0, 0.0, 0.0, 0.3333, 0.0, 0.0, 0.0, 0.0, 0.3333, 0.0, 0.0, 0.0, 0.0, 0.0, 0.0, 0.0, 0.0, 0.0, 0.0, 0.0, 0.0, 0.0, 0.0, 1.0, 0.0, 0.0, 0.0, 0.0, 0.0, 0.0, 0.0, 0.0, 0.0, 0.0, 0.0, 0.0, 0.0, 0.0, 0.0, 0.0, 0.0, 0.0, 0.0, 0.0, 0.0, 0.0, 0.0, 0.0, 0.5, 0.0, 0.0, 0.0, 0.0, 0.0, 0.0, 0.0, 0.0, 0.0, 0.0, 0.0, 0.0, 0.0, 0.0, 0.0, 0.0, 0.0, 0.0, 0.0, 0.5, 0.5, 0.0, 0.0, 0.0, 0.0, 0.3333, 0.0, 0.0, 0.0, 0.0, 0.3333, 0.0, 0.0, 0.0, 0.0, 0.0, 0.0, 0.0, 0.0, 0.0, 0.0, 0.0, 0.0, 0.0, 0.0, 1.0, 0.0, 0.0, 0.0, 0.0, 0.0, 0.0, 0.0, 0.0, 0.0, 0.0, 0.0, 0.0, 0.0, 0.0, 0.0, 0.0, 0.0, 0.0, 0.0, 0.0, 0.0, 0.0, 0.0, 0.0, 0.5, 0.0, 0.0, 0.0, 0.0, 0.0, 0.0, 0.0, 0.0, 0.0, 0.0, 0.0, 0.0, 0.0, 0.0, 0.0, 0.0, 0.0, 0.0, 0.0, 0.5, 0.5, 0.0, 0.0, 0.0, 0.0, 0.3333, 0.0, 0.0, 0.0, 0.0, 0.3333, 0.0, 0.0, 0.0, 0.0])
_uv = me_cylinder.uv_layers.new(name='UVMap')
_uv.uv.foreach_set('vector', [1.0, 0.5, 1.0, 0.75, 0.9592, 0.8264, 0.9375, 0.75, 1.0, 1.0, 0.9439, 0.9491, 0.9592, 0.8264, 1.0, 0.75, 0.875, 1.0, 0.9375, 0.75, 0.9592, 0.8264, 0.9439, 0.9491, 0.875, 0.5, 0.875, 0.75, 0.8342, 0.8264, 0.8125, 0.75, 0.875, 1.0, 0.8189, 0.9491, 0.8342, 0.8264, 0.875, 0.75, 0.75, 1.0, 0.8125, 0.75, 0.8342, 0.8264, 0.8189, 0.9491, 0.75, 0.5, 0.75, 0.75, 0.7092, 0.8264, 0.6875, 0.75, 0.75, 1.0, 0.6939, 0.9491, 0.7092, 0.8264, 0.75, 0.75, 0.625, 1.0, 0.6875, 0.75, 0.7092, 0.8264, 0.6939, 0.9491, 0.625, 0.5, 0.625, 0.75, 0.5842, 0.8264, 0.5625, 0.75, 0.625, 1.0, 0.5689, 0.9491, 0.5842, 0.8264, 0.625, 0.75, 0.5, 1.0, 0.5625, 0.75, 0.5842, 0.8264, 0.5689, 0.9491, 0.5, 0.5, 0.5, 0.75, 0.4592, 0.8264, 0.4375, 0.75, 0.5, 1.0, 0.4439, 0.9491, 0.4592, 0.8264, 0.5, 0.75, 0.375, 1.0, 0.4375, 0.75, 0.4592, 0.8264, 0.4439, 0.9491, 0.375, 0.5, 0.375, 0.75, 0.3342, 0.8264, 0.3125, 0.75, 0.375, 1.0, 0.3189, 0.9491, 0.3342, 0.8264, 0.375, 0.75, 0.25, 1.0, 0.3125, 0.75, 0.3342, 0.8264, 0.3189, 0.9491, 0.0, 1.0, 0.06887, 0.9491, 0.06308, 0.9954, 0.0, 1.0, 0.06887, 0.9491, 0.125, 1.0, 0.1253, 0.9977, 0.06308, 0.9954, 0.06308, 0.9954, 0.1253, 0.9977, 0.125, 1.0, 0.0625, 1.0, 0.0, 1.0, 0.06308, 0.9954, 0.0625, 1.0, 0.0, 1.0, 0.25, 0.5, 0.25, 0.75, 0.2092, 0.8264, 0.1875, 0.75, 0.25, 1.0, 0.1939, 0.9491, 0.2092, 0.8264, 0.25, 0.75, 0.125, 1.0, 0.1875, 0.75, 0.2092, 0.8264, 0.1939, 0.9491, 0.125, 0.5, 0.125, 0.75, 0.0842, 0.8264, 0.0625, 0.75, 0.125, 1.0, 0.06887, 0.9491, 0.0842, 0.8264, 0.125, 0.75, 0.0, 1.0, 0.0625, 0.75, 0.0842, 0.8264, 0.06887, 0.9491, 0.5, 1.0, 0.5625, 1.0, 0.5625, 1.0, 0.5, 1.0, 0.5625, 1.0, 0.625, 1.0, 0.625, 1.0, 0.5625, 1.0, 0.5625, 1.0, 0.625, 1.0, 0.625, 1.0, 0.5625, 1.0, 0.5, 1.0, 0.5625, 1.0, 0.5625, 1.0, 0.5, 1.0, 0.875, 1.0, 0.9439, 0.9491, 0.9381, 0.9954, 0.8753, 0.9977, 0.9439, 0.9491, 1.0, 1.0, 1.0, 1.0, 0.9381, 0.9954, 0.9381, 0.9954, 1.0, 1.0, 1.0, 1.0, 0.9375, 1.0, 0.8753, 0.9977, 0.9381, 0.9954, 0.9375, 1.0, 0.875, 1.0, 0.625, 1.0, 0.6939, 0.9491, 0.6881, 0.9954, 0.6253, 0.9977, 0.6939, 0.9491, 0.75, 1.0, 0.7503, 0.9977, 0.6881, 0.9954, 0.6881, 0.9954, 0.7503, 0.9977, 0.75, 1.0, 0.6875, 1.0, 0.6253, 0.9977, 0.6881, 0.9954, 0.6875, 1.0, 0.625, 1.0, 0.25, 1.0, 0.3189, 0.9491, 0.3131, 0.9954, 0.2503, 0.9977, 0.3189, 0.9491, 0.375, 1.0, 0.3753, 0.9977, 0.3131, 0.9954, 0.3131, 0.9954, 0.3753, 0.9977, 0.375, 1.0, 0.3125, 1.0, 0.2503, 0.9977, 0.3131, 0.9954, 0.3125, 1.0, 0.25, 1.0, 0.5, 1.0, 0.5689, 0.9491, 0.5631, 0.9954, 0.5003, 0.9977, 0.5689, 0.9491, 0.625, 1.0, 0.6253, 0.9977, 0.5631, 0.9954, 0.5631, 0.9954, 0.6253, 0.9977, 0.625, 1.0, 0.5625, 1.0, 0.5003, 0.9977, 0.5631, 0.9954, 0.5625, 1.0, 0.5, 1.0, 0.125, 1.0, 0.1939, 0.9491, 0.1881, 0.9954, 0.1253, 0.9977, 0.1939, 0.9491, 0.25, 1.0, 0.2503, 0.9977, 0.1881, 0.9954, 0.1881, 0.9954, 0.2503, 0.9977, 0.25, 1.0, 0.1875, 1.0, 0.1253, 0.9977, 0.1881, 0.9954, 0.1875, 1.0, 0.125, 1.0, 0.75, 1.0, 0.8189, 0.9491, 0.8131, 0.9954, 0.7503, 0.9977, 0.8189, 0.9491, 0.875, 1.0, 0.8753, 0.9977, 0.8131, 0.9954, 0.8131, 0.9954, 0.8753, 0.9977, 0.875, 1.0, 0.8125, 1.0, 0.7503, 0.9977, 0.8131, 0.9954, 0.8125, 1.0, 0.75, 1.0, 0.375, 1.0, 0.4439, 0.9491, 0.4381, 0.9954, 0.3753, 0.9977, 0.4439, 0.9491, 0.5, 1.0, 0.5003, 0.9977, 0.4381, 0.9954, 0.4381, 0.9954, 0.5003, 0.9977, 0.5, 1.0, 0.4375, 1.0, 0.3753, 0.9977, 0.4381, 0.9954, 0.4375, 1.0, 0.375, 1.0, 0.625, 1.0, 0.6875, 1.0, 0.6875, 1.0, 0.625, 1.0, 0.6875, 1.0, 0.75, 1.0, 0.75, 1.0, 0.6875, 1.0, 0.6875, 1.0, 0.75, 1.0, 0.75, 1.0, 0.6875, 1.0, 0.625, 1.0, 0.6875, 1.0, 0.6875, 1.0, 0.625, 1.0, 0.75, 1.0, 0.8125, 1.0, 0.8125, 1.0, 0.75, 1.0, 0.8125, 1.0, 0.875, 1.0, 0.875, 1.0, 0.8125, 1.0, 0.8125, 1.0, 0.875, 1.0, 0.875, 1.0, 0.8125, 1.0, 0.75, 1.0, 0.8125, 1.0, 0.8125, 1.0, 0.75, 1.0, 0.125, 1.0, 0.1875, 1.0, 0.1875, 1.0, 0.125, 1.0, 0.1875, 1.0, 0.25, 1.0, 0.25, 1.0, 0.1875, 1.0, 0.1875, 1.0, 0.25, 1.0, 0.25, 1.0, 0.1875, 1.0, 0.125, 1.0, 0.1875, 1.0, 0.1875, 1.0, 0.125, 1.0, 0.375, 1.0, 0.4375, 1.0, 0.4375, 1.0, 0.375, 1.0, 0.4375, 1.0, 0.5, 1.0, 0.5, 1.0, 0.4375, 1.0, 0.4375, 1.0, 0.5, 1.0, 0.5, 1.0, 0.4375, 1.0, 0.375, 1.0, 0.4375, 1.0, 0.4375, 1.0, 0.375, 1.0, 0.625, 1.0, 0.6875, 1.0, 0.6875, 1.0, 0.625, 1.0, 0.6875, 1.0, 0.75, 1.0, 0.75, 1.0, 0.6875, 1.0, 0.6875, 1.0, 0.75, 1.0, 0.75, 1.0, 0.6875, 1.0, 0.625, 1.0, 0.6875, 1.0, 0.6875, 1.0, 0.625, 1.0, 0.875, 1.0, 0.9375, 1.0, 0.9375, 1.0, 0.875, 1.0, 0.9375, 1.0, 1.0, 1.0, 1.0, 1.0, 0.9375, 1.0, 0.9375, 1.0, 1.0, 1.0, 1.0, 1.0, 0.9375, 1.0, 0.875, 1.0, 0.9375, 1.0, 0.9375, 1.0, 0.875, 1.0, 0.0, 1.0, 0.0625, 1.0, 0.0625, 1.0, 0.0, 1.0, 0.0625, 1.0, 0.125, 1.0, 0.125, 1.0, 0.0625, 1.0, 0.0625, 1.0, 0.125, 1.0, 0.125, 1.0, 0.0625, 1.0, 0.0, 1.0, 0.0625, 1.0, 0.0625, 1.0, 0.0, 1.0, 0.25, 1.0, 0.3125, 1.0, 0.3125, 1.0, 0.25, 1.0, 0.3125, 1.0, 0.375, 1.0, 0.375, 1.0, 0.3125, 1.0, 0.3125, 1.0, 0.375, 1.0, 0.375, 1.0, 0.3125, 1.0, 0.25, 1.0, 0.3125, 1.0, 0.3125, 1.0, 0.25, 1.0, 0.125, 1.0, 0.1875, 1.0, 0.1875, 1.0, 0.125, 1.0, 0.1875, 1.0, 0.25, 1.0, 0.25, 1.0, 0.1875, 1.0, 0.1875, 1.0, 0.25, 1.0, 0.25, 1.0, 0.1875, 1.0, 0.125, 1.0, 0.1875, 1.0, 0.1875, 1.0, 0.125, 1.0, 0.875, 1.0, 0.9375, 1.0, 0.9375, 1.0, 0.875, 1.0, 0.9375, 1.0, 1.0, 1.0, 1.0, 1.0, 0.9375, 1.0, 0.9375, 1.0, 1.0, 1.0, 1.0, 1.0, 0.9375, 1.0, 0.875, 1.0, 0.9375, 1.0, 0.9375, 1.0, 0.875, 1.0, 0.0, 1.0, 0.0625, 1.0, 0.0625, 1.0, 0.0, 1.0, 0.0625, 1.0, 0.125, 1.0, 0.125, 1.0, 0.0625, 1.0, 0.0625, 1.0, 0.125, 1.0, 0.125, 1.0, 0.0625, 1.0, 0.0, 1.0, 0.0625, 1.0, 0.0625, 1.0, 0.0, 1.0, 0.25, 1.0, 0.3125, 1.0, 0.3125, 1.0, 0.25, 1.0, 0.3125, 1.0, 0.375, 1.0, 0.375, 1.0, 0.3125, 1.0, 0.3125, 1.0, 0.375, 1.0, 0.375, 1.0, 0.3125, 1.0, 0.25, 1.0, 0.3125, 1.0, 0.3125, 1.0, 0.25, 1.0, 0.5, 1.0, 0.5625, 1.0, 0.5625, 1.0, 0.5, 1.0, 0.5625, 1.0, 0.625, 1.0, 0.625, 1.0, 0.5625, 1.0, 0.5625, 1.0, 0.625, 1.0, 0.625, 1.0, 0.5625, 1.0, 0.5, 1.0, 0.5625, 1.0, 0.5625, 1.0, 0.5, 1.0, 0.75, 1.0, 0.8125, 1.0, 0.8125, 1.0, 0.75, 1.0, 0.8125, 1.0, 0.875, 1.0, 0.875, 1.0, 0.8125, 1.0, 0.8125, 1.0, 0.875, 1.0, 0.875, 1.0, 0.8125, 1.0, 0.75, 1.0, 0.8125, 1.0, 0.8125, 1.0, 0.75, 1.0, 0.125, 1.0, 0.1875, 1.0, 0.1875, 1.0, 0.125, 1.0, 0.1875, 1.0, 0.25, 1.0, 0.25, 1.0, 0.1875, 1.0, 0.1875, 1.0, 0.25, 1.0, 0.25, 1.0, 0.1875, 1.0, 0.125, 1.0, 0.1875, 1.0, 0.1875, 1.0, 0.125, 1.0, 0.375, 1.0, 0.4375, 1.0, 0.4375, 1.0, 0.375, 1.0, 0.4375, 1.0, 0.5, 1.0, 0.5, 1.0, 0.4375, 1.0, 0.4375, 1.0, 0.5, 1.0, 0.5, 1.0, 0.4375, 1.0, 0.375, 1.0, 0.4375, 1.0, 0.4375, 1.0, 0.375, 1.0, 0.5, 1.0, 0.5625, 1.0, 0.5625, 1.0, 0.5, 1.0, 0.5625, 1.0, 0.625, 1.0, 0.625, 1.0, 0.5625, 1.0, 0.5625, 1.0, 0.625, 1.0, 0.625, 1.0, 0.5625, 1.0, 0.5, 1.0, 0.5625, 1.0, 0.5625, 1.0, 0.5, 1.0, 0.375, 1.0, 0.4375, 1.0, 0.4375, 1.0, 0.375, 1.0, 0.4375, 1.0, 0.5, 1.0, 0.5, 1.0, 0.4375, 1.0, 0.4375, 1.0, 0.5, 1.0, 0.5, 1.0, 0.4375, 1.0, 0.375, 1.0, 0.4375, 1.0, 0.4375, 1.0, 0.375, 1.0, 0.625, 1.0, 0.6875, 1.0, 0.6875, 1.0, 0.625, 1.0, 0.6875, 1.0, 0.75, 1.0, 0.75, 1.0, 0.6875, 1.0, 0.6875, 1.0, 0.75, 1.0, 0.75, 1.0, 0.6875, 1.0, 0.625, 1.0, 0.6875, 1.0, 0.6875, 1.0, 0.625, 1.0, 0.875, 1.0, 0.9375, 1.0, 0.9375, 1.0, 0.875, 1.0, 0.9375, 1.0, 1.0, 1.0, 1.0, 1.0, 0.9375, 1.0, 0.9375, 1.0, 1.0, 1.0, 1.0, 1.0, 0.9375, 1.0, 0.875, 1.0, 0.9375, 1.0, 0.9375, 1.0, 0.875, 1.0, 0.0, 1.0, 0.0625, 1.0, 0.0625, 1.0, 0.0, 1.0, 0.0625, 1.0, 0.125, 1.0, 0.125, 1.0, 0.0625, 1.0, 0.0625, 1.0, 0.125, 1.0, 0.125, 1.0, 0.0625, 1.0, 0.0, 1.0, 0.0625, 1.0, 0.0625, 1.0, 0.0, 1.0, 0.25, 1.0, 0.3125, 1.0, 0.3125, 1.0, 0.25, 1.0, 0.3125, 1.0, 0.375, 1.0, 0.375, 1.0, 0.3125, 1.0, 0.3125, 1.0, 0.375, 1.0, 0.375, 1.0, 0.3125, 1.0, 0.25, 1.0, 0.3125, 1.0, 0.3125, 1.0, 0.25, 1.0, 0.5, 1.0, 0.5625, 1.0, 0.5625, 1.0, 0.5, 1.0, 0.5625, 1.0, 0.625, 1.0, 0.625, 1.0, 0.5625, 1.0, 0.5625, 1.0, 0.625, 1.0, 0.625, 1.0, 0.5625, 1.0, 0.5, 1.0, 0.5625, 1.0, 0.5625, 1.0, 0.5, 1.0, 0.75, 1.0, 0.8125, 1.0, 0.8125, 1.0, 0.75, 1.0, 0.8125, 1.0, 0.875, 1.0, 0.875, 1.0, 0.8125, 1.0, 0.8125, 1.0, 0.875, 1.0, 0.875, 1.0, 0.8125, 1.0, 0.75, 1.0, 0.8125, 1.0, 0.8125, 1.0, 0.75, 1.0, 0.4197, 0.4197, 0.3349, 0.4549, 0.25, 0.25, 0.4549, 0.3349, 0.25, 0.49, 0.1651, 0.4549, 0.25, 0.25, 0.3349, 0.4549, 0.08029, 0.4197, 0.04515, 0.3349, 0.25, 0.25, 0.1651, 0.4549, 0.01, 0.25, 0.04515, 0.1651, 0.25, 0.25, 0.04515, 0.3349, 0.08029, 0.08029, 0.1651, 0.04515, 0.25, 0.25, 0.04515, 0.1651, 0.25, 0.01, 0.3349, 0.04515, 0.25, 0.25, 0.1651, 0.04515, 0.4197, 0.08029, 0.4549, 0.1651, 0.25, 0.25, 0.3349, 0.04515, 0.49, 0.25, 0.4549, 0.3349, 0.25, 0.25, 0.4549, 0.1651, 0.75, 1.0, 0.8125, 1.0, 0.8125, 1.0, 0.75, 1.0, 0.8125, 1.0, 0.875, 1.0, 0.875, 1.0, 0.8125, 1.0, 0.8125, 1.0, 0.875, 1.0, 0.875, 1.0, 0.8125, 1.0, 0.75, 1.0, 0.8125, 1.0, 0.8125, 1.0, 0.75, 1.0, 0.125, 1.0, 0.1875, 1.0, 0.1875, 1.0, 0.125, 1.0, 0.1875, 1.0, 0.25, 1.0, 0.25, 1.0, 0.1875, 1.0, 0.1875, 1.0, 0.25, 1.0, 0.25, 1.0, 0.1875, 1.0, 0.125, 1.0, 0.1875, 1.0, 0.1875, 1.0, 0.125, 1.0, 0.375, 1.0, 0.4375, 1.0, 0.4375, 1.0, 0.375, 1.0, 0.4375, 1.0, 0.5, 1.0, 0.5, 1.0, 0.4375, 1.0, 0.4375, 1.0, 0.5, 1.0, 0.5, 1.0, 0.4375, 1.0, 0.375, 1.0, 0.4375, 1.0, 0.4375, 1.0, 0.375, 1.0, 0.625, 1.0, 0.6875, 1.0, 0.6875, 1.0, 0.625, 1.0, 0.6875, 1.0, 0.75, 1.0, 0.75, 1.0, 0.6875, 1.0, 0.6875, 1.0, 0.75, 1.0, 0.75, 1.0, 0.6875, 1.0, 0.625, 1.0, 0.6875, 1.0, 0.6875, 1.0, 0.625, 1.0, 0.875, 1.0, 0.9375, 1.0, 0.9375, 1.0, 0.875, 1.0, 0.9375, 1.0, 1.0, 1.0, 1.0, 1.0, 0.9375, 1.0, 0.9375, 1.0, 1.0, 1.0, 1.0, 1.0, 0.9375, 1.0, 0.875, 1.0, 0.9375, 1.0, 0.9375, 1.0, 0.875, 1.0, 0.0, 1.0, 0.0625, 1.0, 0.0625, 1.0, 0.0, 1.0, 0.0625, 1.0, 0.125, 1.0, 0.125, 1.0, 0.0625, 1.0, 0.0625, 1.0, 0.125, 1.0, 0.125, 1.0, 0.0625, 1.0, 0.0, 1.0, 0.0625, 1.0, 0.0625, 1.0, 0.0, 1.0, 0.25, 1.0, 0.3125, 1.0, 0.3125, 1.0, 0.25, 1.0, 0.3125, 1.0, 0.375, 1.0, 0.375, 1.0, 0.3125, 1.0, 0.3125, 1.0, 0.375, 1.0, 0.375, 1.0, 0.3125, 1.0, 0.25, 1.0, 0.3125, 1.0, 0.3125, 1.0, 0.25, 1.0, 0.5, 0.1667, 0.75, 0.1528, 0.75, 0.5, 0.5, 0.5, 0.75, 0.1528, 1.0, 0.0, 1.0, 0.5, 0.75, 0.5, 0.75, 0.5, 1.0, 0.5, 1.0, 1.0, 0.75, 0.8472, 0.5, 0.5, 0.75, 0.5, 0.75, 0.8472, 0.5, 0.8333, 0.5, 0.8333, 0.75, 0.8472, 0.75, 0.9826, 0.5, 0.9792, 0.75, 0.8472, 1.0, 1.0, 1.0, 1.0, 0.75, 0.9826, 0.75, 0.9826, 1.0, 1.0, 1.0, 1.0, 0.75, 1.0, 0.5, 0.9792, 0.75, 0.9826, 0.75, 1.0, 0.5, 1.0, 0.5, 1.0, 0.75, 1.0, 0.75, 1.0, 0.5, 1.0, 0.75, 1.0, 1.0, 1.0, 1.0, 1.0, 0.75, 1.0, 0.75, 1.0, 1.0, 1.0, 1.0, 1.0, 0.75, 1.0, 0.5, 1.0, 0.75, 1.0, 0.75, 1.0, 0.5, 1.0, 0.5, 1.0, 0.75, 1.0, 0.7477, 1.0, 0.4988, 1.0, 0.75, 1.0, 1.0, 1.0, 1.0, 1.0, 0.7477, 1.0, 0.7477, 1.0, 1.0, 1.0, 1.0, 1.0, 0.7245, 1.0, 0.4988, 1.0, 0.7477, 1.0, 0.7245, 1.0, 0.5, 1.0, 0.5, 1.0, 0.7245, 1.0, 0.6632, 1.0, 0.5, 1.0, 1.0, 1.0, 0.75, 1.0, 0.6632, 1.0, 0.7245, 1.0, 0.5, 1.0, 0.5, 1.0, 0.6632, 1.0, 0.75, 1.0, 0.5, 0.1667, 0.25, 0.1528, 0.25, 0.01736, 0.5, 0.02083, 0.25, 0.1528, 0.0, 0.0, 0.0, 0.0, 0.25, 0.01736, 0.25, 0.01736, 0.0, 0.0, 0.0, 0.0, 0.25, 0.0, 0.5, 0.02083, 0.25, 0.01736, 0.25, 0.0, 0.5, 0.0, 0.5, 0.0, 0.25, 0.0, 0.25, 0.0, 0.5, 0.0, 0.25, 0.0, 0.0, 0.0, 0.0, 0.0, 0.25, 0.0, 0.25, 0.0, 0.0, 0.0, 0.0, 0.0, 0.25, 0.0, 0.5, 0.0, 0.25, 0.0, 0.25, 0.0, 0.5, 0.0, 1.0, 0.0, 0.75, 0.0, 0.75, 0.0, 1.0, 0.0, 0.75, 0.0, 0.5, 0.0, 0.5, 0.0, 0.75, 0.0, 0.75, 0.0, 0.5, 0.0, 0.5, 0.0, 0.75, 0.0, 1.0, 0.0, 0.75, 0.0, 0.75, 0.0, 1.0, 0.0, 1.0, 0.0, 0.75, 0.1528, 0.75, 0.01736, 1.0, 0.0, 0.75, 0.1528, 0.5, 0.1667, 0.5, 0.02083, 0.75, 0.01736, 0.75, 0.01736, 0.5, 0.02083, 0.5, 0.0, 0.75, 0.0, 1.0, 0.0, 0.75, 0.01736, 0.75, 0.0, 1.0, 0.0, 0.0, 1.0, 0.2245, 1.0, 0.1632, 1.0, 0.0, 1.0, 0.5, 1.0, 0.25, 1.0, 0.1632, 1.0, 0.2245, 1.0, 0.0, 1.0, 0.0, 1.0, 0.1632, 1.0, 0.25, 1.0, 0.0, 1.0, 0.25, 1.0, 0.2477, 1.0, 0.0, 1.0, 0.25, 1.0, 0.5, 1.0, 0.4988, 1.0, 0.2477, 1.0, 0.2477, 1.0, 0.4988, 1.0, 0.5, 1.0, 0.2245, 1.0, 0.0, 1.0, 0.2477, 1.0, 0.2245, 1.0, 0.0, 1.0, 0.0, 1.0, 0.25, 1.0, 0.25, 1.0, 0.0, 1.0, 0.25, 1.0, 0.5, 1.0, 0.5, 1.0, 0.25, 1.0, 0.25, 1.0, 0.5, 1.0, 0.5, 1.0, 0.25, 1.0, 0.0, 1.0, 0.25, 1.0, 0.25, 1.0, 0.0, 1.0, 0.0, 1.0, 0.25, 0.8472, 0.25, 0.9826, 0.0, 1.0, 0.25, 0.8472, 0.5, 0.8333, 0.5, 0.9792, 0.25, 0.9826, 0.25, 0.9826, 0.5, 0.9792, 0.5, 1.0, 0.25, 1.0, 0.0, 1.0, 0.25, 0.9826, 0.25, 1.0, 0.0, 1.0, 0.0, 0.0, 0.25, 0.1528, 0.25, 0.5, 0.0, 0.5, 0.25, 0.1528, 0.5, 0.1667, 0.5, 0.5, 0.25, 0.5, 0.25, 0.5, 0.5, 0.5, 0.5, 0.8333, 0.25, 0.8472, 0.0, 0.5, 0.25, 0.5, 0.25, 0.8472, 0.0, 1.0, 0.5, 0.1667, 0.5, 0.5, 0.75, 0.5, 0.75, 0.1528, 0.75, 0.1528, 0.75, 0.5, 1.0, 0.5, 1.0, 0.0, 0.75, 0.5, 0.75, 0.8472, 1.0, 1.0, 1.0, 0.5, 0.5, 0.5, 0.5, 0.8333, 0.75, 0.8472, 0.75, 0.5, 0.5, 0.8333, 0.5, 0.9792, 0.75, 0.9826, 0.75, 0.8472, 0.75, 0.8472, 0.75, 0.9826, 1.0, 1.0, 1.0, 1.0, 0.75, 0.9826, 0.75, 1.0, 1.0, 1.0, 1.0, 1.0, 0.5, 0.9792, 0.5, 1.0, 0.75, 1.0, 0.75, 0.9826, 0.5, 1.0, 0.5, 1.0, 0.75, 1.0, 0.75, 1.0, 0.75, 1.0, 0.75, 1.0, 1.0, 1.0, 1.0, 1.0, 0.75, 1.0, 0.75, 1.0, 1.0, 1.0, 1.0, 1.0, 0.5, 1.0, 0.5, 1.0, 0.75, 1.0, 0.75, 1.0, 0.5, 1.0, 0.4988, 1.0, 0.7477, 1.0, 0.75, 1.0, 0.75, 1.0, 0.7477, 1.0, 1.0, 1.0, 1.0, 1.0, 0.7477, 1.0, 0.7245, 1.0, 1.0, 1.0, 1.0, 1.0, 0.4988, 1.0, 0.5, 1.0, 0.7245, 1.0, 0.7477, 1.0, 0.5, 1.0, 0.5, 1.0, 0.6632, 1.0, 0.7245, 1.0, 1.0, 1.0, 0.7245, 1.0, 0.6632, 1.0, 0.75, 1.0, 0.5, 1.0, 0.75, 1.0, 0.6632, 1.0, 0.5, 1.0, 0.5, 0.1667, 0.5, 0.02083, 0.25, 0.01736, 0.25, 0.1528, 0.25, 0.1528, 0.25, 0.01736, 0.0, 0.0, 0.0, 0.0, 0.25, 0.01736, 0.25, 0.0, 0.0, 0.0, 0.0, 0.0, 0.5, 0.02083, 0.5, 0.0, 0.25, 0.0, 0.25, 0.01736, 0.5, 0.0, 0.5, 0.0, 0.25, 0.0, 0.25, 0.0, 0.25, 0.0, 0.25, 0.0, 0.0, 0.0, 0.0, 0.0, 0.25, 0.0, 0.25, 0.0, 0.0, 0.0, 0.0, 0.0, 0.5, 0.0, 0.5, 0.0, 0.25, 0.0, 0.25, 0.0, 1.0, 0.0, 1.0, 0.0, 0.75, 0.0, 0.75, 0.0, 0.75, 0.0, 0.75, 0.0, 0.5, 0.0, 0.5, 0.0, 0.75, 0.0, 0.75, 0.0, 0.5, 0.0, 0.5, 0.0, 1.0, 0.0, 1.0, 0.0, 0.75, 0.0, 0.75, 0.0, 1.0, 0.0, 1.0, 0.0, 0.75, 0.01736, 0.75, 0.1528, 0.75, 0.1528, 0.75, 0.01736, 0.5, 0.02083, 0.5, 0.1667, 0.75, 0.01736, 0.75, 0.0, 0.5, 0.0, 0.5, 0.02083, 1.0, 0.0, 1.0, 0.0, 0.75, 0.0, 0.75, 0.01736, 0.0, 1.0, 0.0, 1.0, 0.1632, 1.0, 0.2245, 1.0, 0.5, 1.0, 0.2245, 1.0, 0.1632, 1.0, 0.25, 1.0, 0.0, 1.0, 0.25, 1.0, 0.1632, 1.0, 0.0, 1.0, 0.0, 1.0, 0.0, 1.0, 0.2477, 1.0, 0.25, 1.0, 0.25, 1.0, 0.2477, 1.0, 0.4988, 1.0, 0.5, 1.0, 0.2477, 1.0, 0.2245, 1.0, 0.5, 1.0, 0.4988, 1.0, 0.0, 1.0, 0.0, 1.0, 0.2245, 1.0, 0.2477, 1.0, 0.0, 1.0, 0.0, 1.0, 0.25, 1.0, 0.25, 1.0, 0.25, 1.0, 0.25, 1.0, 0.5, 1.0, 0.5, 1.0, 0.25, 1.0, 0.25, 1.0, 0.5, 1.0, 0.5, 1.0, 0.0, 1.0, 0.0, 1.0, 0.25, 1.0, 0.25, 1.0, 0.0, 1.0, 0.0, 1.0, 0.25, 0.9826, 0.25, 0.8472, 0.25, 0.8472, 0.25, 0.9826, 0.5, 0.9792, 0.5, 0.8333, 0.25, 0.9826, 0.25, 1.0, 0.5, 1.0, 0.5, 0.9792, 0.0, 1.0, 0.0, 1.0, 0.25, 1.0, 0.25, 0.9826, 0.0, 0.0, 0.0, 0.5, 0.25, 0.5, 0.25, 0.1528, 0.25, 0.1528, 0.25, 0.5, 0.5, 0.5, 0.5, 0.1667, 0.25, 0.5, 0.25, 0.8472, 0.5, 0.8333, 0.5, 0.5, 0.0, 0.5, 0.0, 1.0, 0.25, 0.8472, 0.25, 0.5, 0.0, 0.5, 0.0, 1.0, 0.0, 1.0, 0.0, 0.5, 0.0, 0.0, 0.0, 0.5, 0.0, 0.5, 0.0, 0.0, 1.0, 0.5, 1.0, 0.0, 1.0, 0.0, 1.0, 0.5, 1.0, 1.0, 1.0, 0.5, 1.0, 0.5, 1.0, 1.0, 1.0, 1.0, 1.0, 1.0, 1.0, 1.0, 1.0, 1.0, 1.0, 1.0, 1.0, 1.0, 1.0, 1.0, 1.0, 1.0, 0.0, 1.0, 0.0, 1.0, 0.0, 1.0, 0.0, 1.0, 0.0, 1.0, 0.0, 1.0, 0.0, 1.0, 0.0, 1.0, 1.0, 1.0, 1.0, 1.0, 1.0, 1.0, 1.0, 1.0, 1.0, 1.0, 1.0, 1.0, 1.0, 1.0, 1.0, 1.0, 0.0, 1.0, 0.0, 1.0, 0.0, 1.0, 0.0, 1.0, 0.0, 1.0, 0.0, 1.0, 0.0, 1.0, 0.0, 1.0, 1.0, 1.0, 1.0, 1.0, 1.0, 1.0, 1.0, 1.0, 1.0, 1.0, 1.0, 1.0, 1.0, 1.0, 1.0, 1.0, 0.0, 1.0, 0.0, 1.0, 0.0, 1.0, 0.0, 1.0, 0.0, 1.0, 0.0, 1.0, 0.0, 1.0, 0.0, 1.0, 0.0, 1.0, 0.0, 1.0, 0.0, 1.0, 0.0, 1.0, 0.0, 1.0, 0.0, 1.0, 0.0, 1.0, 0.0, 1.0, 0.0, 0.0, 0.0, 0.0, 0.0, 0.0, 0.0, 0.0, 0.0, 0.0, 0.0, 0.0, 0.0, 0.0, 0.0, 0.0, 1.0, 0.0, 1.0, 0.0, 1.0, 0.0, 1.0, 0.0, 1.0, 0.0, 1.0, 0.0, 1.0, 0.0, 1.0, 0.0, 0.75, 0.0, 0.5, 0.0, 0.5, 0.0, 0.75, 0.0, 1.0, 0.0, 0.75, 0.0, 0.75, 0.0, 1.0, 0.0, 0.0, 0.0, 0.0, 0.0, 0.0, 0.0, 0.0, 0.0, 0.0, 0.0, 0.0, 0.0, 0.0, 0.0, 0.0, 0.0, 1.0, 0.0, 1.0, 0.0, 1.0, 0.0, 1.0, 0.0, 1.0, 0.0, 1.0, 0.0, 1.0, 0.0, 1.0, 0.0, 0.25, 0.0, 0.0, 0.0, 0.0, 0.0, 0.25, 0.0, 0.5, 0.0, 0.25, 0.0, 0.25, 0.0, 0.5, 0.0, 0.75, 1.0, 1.0, 1.0, 1.0, 1.0, 0.75, 1.0, 0.5, 1.0, 0.75, 1.0, 0.75, 1.0, 0.5, 1.0, 0.5, 0.1667, 0.75, 0.1528, 0.75, 0.5, 0.5, 0.5, 0.75, 0.1528, 1.0, 0.0, 1.0, 0.5, 0.75, 0.5, 0.75, 0.5, 1.0, 0.5, 1.0, 1.0, 0.75, 0.8472, 0.5, 0.5, 0.75, 0.5, 0.75, 0.8472, 0.5, 0.8333, 0.5, 0.8333, 0.75, 0.8472, 0.75, 0.9826, 0.5, 0.9792, 0.75, 0.8472, 1.0, 1.0, 1.0, 1.0, 0.75, 0.9826, 0.75, 0.9826, 1.0, 1.0, 1.0, 1.0, 0.75, 1.0, 0.5, 0.9792, 0.75, 0.9826, 0.75, 1.0, 0.5, 1.0, 0.5, 1.0, 0.75, 1.0, 0.75, 1.0, 0.5, 1.0, 0.75, 1.0, 1.0, 1.0, 1.0, 1.0, 0.75, 1.0, 0.75, 1.0, 1.0, 1.0, 1.0, 1.0, 0.75, 1.0, 0.5, 1.0, 0.75, 1.0, 0.75, 1.0, 0.5, 1.0, 0.5, 1.0, 0.75, 1.0, 0.7477, 1.0, 0.4988, 1.0, 0.75, 1.0, 1.0, 1.0, 1.0, 1.0, 0.7477, 1.0, 0.7477, 1.0, 1.0, 1.0, 1.0, 1.0, 0.7245, 1.0, 0.4988, 1.0, 0.7477, 1.0, 0.7245, 1.0, 0.5, 1.0, 0.5, 1.0, 0.7245, 1.0, 0.6632, 1.0, 0.5, 1.0, 1.0, 1.0, 0.75, 1.0, 0.6632, 1.0, 0.7245, 1.0, 0.5, 1.0, 0.5, 1.0, 0.6632, 1.0, 0.75, 1.0, 0.5, 0.1667, 0.25, 0.1528, 0.25, 0.01736, 0.5, 0.02083, 0.25, 0.1528, 0.0, 0.0, 0.0, 0.0, 0.25, 0.01736, 0.25, 0.01736, 0.0, 0.0, 0.0, 0.0, 0.25, 0.0, 0.5, 0.02083, 0.25, 0.01736, 0.25, 0.0, 0.5, 0.0, 0.5, 0.0, 0.25, 0.0, 0.25, 0.0, 0.5, 0.0, 0.25, 0.0, 0.0, 0.0, 0.0, 0.0, 0.25, 0.0, 0.25, 0.0, 0.0, 0.0, 0.0, 0.0, 0.25, 0.0, 0.5, 0.0, 0.25, 0.0, 0.25, 0.0, 0.5, 0.0, 1.0, 0.0, 0.75, 0.0, 0.75, 0.0, 1.0, 0.0, 0.75, 0.0, 0.5, 0.0, 0.5, 0.0, 0.75, 0.0, 0.75, 0.0, 0.5, 0.0, 0.5, 0.0, 0.75, 0.0, 1.0, 0.0, 0.75, 0.0, 0.75, 0.0, 1.0, 0.0, 1.0, 0.0, 0.75, 0.1528, 0.75, 0.01736, 1.0, 0.0, 0.75, 0.1528, 0.5, 0.1667, 0.5, 0.02083, 0.75, 0.01736, 0.75, 0.01736, 0.5, 0.02083, 0.5, 0.0, 0.75, 0.0, 1.0, 0.0, 0.75, 0.01736, 0.75, 0.0, 1.0, 0.0, 0.0, 1.0, 0.2245, 1.0, 0.1632, 1.0, 0.0, 1.0, 0.5, 1.0, 0.25, 1.0, 0.1632, 1.0, 0.2245, 1.0, 0.0, 1.0, 0.0, 1.0, 0.1632, 1.0, 0.25, 1.0, 0.0, 1.0, 0.25, 1.0, 0.2477, 1.0, 0.0, 1.0, 0.25, 1.0, 0.5, 1.0, 0.4988, 1.0, 0.2477, 1.0, 0.2477, 1.0, 0.4988, 1.0, 0.5, 1.0, 0.2245, 1.0, 0.0, 1.0, 0.2477, 1.0, 0.2245, 1.0, 0.0, 1.0, 0.0, 1.0, 0.25, 1.0, 0.25, 1.0, 0.0, 1.0, 0.25, 1.0, 0.5, 1.0, 0.5, 1.0, 0.25, 1.0, 0.25, 1.0, 0.5, 1.0, 0.5, 1.0, 0.25, 1.0, 0.0, 1.0, 0.25, 1.0, 0.25, 1.0, 0.0, 1.0, 0.0, 1.0, 0.25, 0.8472, 0.25, 0.9826, 0.0, 1.0, 0.25, 0.8472, 0.5, 0.8333, 0.5, 0.9792, 0.25, 0.9826, 0.25, 0.9826, 0.5, 0.9792, 0.5, 1.0, 0.25, 1.0, 0.0, 1.0, 0.25, 0.9826, 0.25, 1.0, 0.0, 1.0, 0.0, 0.0, 0.25, 0.1528, 0.25, 0.5, 0.0, 0.5, 0.25, 0.1528, 0.5, 0.1667, 0.5, 0.5, 0.25, 0.5, 0.25, 0.5, 0.5, 0.5, 0.5, 0.8333, 0.25, 0.8472, 0.0, 0.5, 0.25, 0.5, 0.25, 0.8472, 0.0, 1.0, 0.5, 0.1667, 0.5, 0.5, 0.75, 0.5, 0.75, 0.1528, 0.75, 0.1528, 0.75, 0.5, 1.0, 0.5, 1.0, 0.0, 0.75, 0.5, 0.75, 0.8472, 1.0, 1.0, 1.0, 0.5, 0.5, 0.5, 0.5, 0.8333, 0.75, 0.8472, 0.75, 0.5, 0.5, 0.8333, 0.5, 0.9792, 0.75, 0.9826, 0.75, 0.8472, 0.75, 0.8472, 0.75, 0.9826, 1.0, 1.0, 1.0, 1.0, 0.75, 0.9826, 0.75, 1.0, 1.0, 1.0, 1.0, 1.0, 0.5, 0.9792, 0.5, 1.0, 0.75, 1.0, 0.75, 0.9826, 0.5, 1.0, 0.5, 1.0, 0.75, 1.0, 0.75, 1.0, 0.75, 1.0, 0.75, 1.0, 1.0, 1.0, 1.0, 1.0, 0.75, 1.0, 0.75, 1.0, 1.0, 1.0, 1.0, 1.0, 0.5, 1.0, 0.5, 1.0, 0.75, 1.0, 0.75, 1.0, 0.5, 1.0, 0.4988, 1.0, 0.7477, 1.0, 0.75, 1.0, 0.75, 1.0, 0.7477, 1.0, 1.0, 1.0, 1.0, 1.0, 0.7477, 1.0, 0.7245, 1.0, 1.0, 1.0, 1.0, 1.0, 0.4988, 1.0, 0.5, 1.0, 0.7245, 1.0, 0.7477, 1.0, 0.5, 1.0, 0.5, 1.0, 0.6632, 1.0, 0.7245, 1.0, 1.0, 1.0, 0.7245, 1.0, 0.6632, 1.0, 0.75, 1.0, 0.5, 1.0, 0.75, 1.0, 0.6632, 1.0, 0.5, 1.0, 0.5, 0.1667, 0.5, 0.02083, 0.25, 0.01736, 0.25, 0.1528, 0.25, 0.1528, 0.25, 0.01736, 0.0, 0.0, 0.0, 0.0, 0.25, 0.01736, 0.25, 0.0, 0.0, 0.0, 0.0, 0.0, 0.5, 0.02083, 0.5, 0.0, 0.25, 0.0, 0.25, 0.01736, 0.5, 0.0, 0.5, 0.0, 0.25, 0.0, 0.25, 0.0, 0.25, 0.0, 0.25, 0.0, 0.0, 0.0, 0.0, 0.0, 0.25, 0.0, 0.25, 0.0, 0.0, 0.0, 0.0, 0.0, 0.5, 0.0, 0.5, 0.0, 0.25, 0.0, 0.25, 0.0, 1.0, 0.0, 1.0, 0.0, 0.75, 0.0, 0.75, 0.0, 0.75, 0.0, 0.75, 0.0, 0.5, 0.0, 0.5, 0.0, 0.75, 0.0, 0.75, 0.0, 0.5, 0.0, 0.5, 0.0, 1.0, 0.0, 1.0, 0.0, 0.75, 0.0, 0.75, 0.0, 1.0, 0.0, 1.0, 0.0, 0.75, 0.01736, 0.75, 0.1528, 0.75, 0.1528, 0.75, 0.01736, 0.5, 0.02083, 0.5, 0.1667, 0.75, 0.01736, 0.75, 0.0, 0.5, 0.0, 0.5, 0.02083, 1.0, 0.0, 1.0, 0.0, 0.75, 0.0, 0.75, 0.01736, 0.0, 1.0, 0.0, 1.0, 0.1632, 1.0, 0.2245, 1.0, 0.5, 1.0, 0.2245, 1.0, 0.1632, 1.0, 0.25, 1.0, 0.0, 1.0, 0.25, 1.0, 0.1632, 1.0, 0.0, 1.0, 0.0, 1.0, 0.0, 1.0, 0.2477, 1.0, 0.25, 1.0, 0.25, 1.0, 0.2477, 1.0, 0.4988, 1.0, 0.5, 1.0, 0.2477, 1.0, 0.2245, 1.0, 0.5, 1.0, 0.4988, 1.0, 0.0, 1.0, 0.0, 1.0, 0.2245, 1.0, 0.2477, 1.0, 0.0, 1.0, 0.0, 1.0, 0.25, 1.0, 0.25, 1.0, 0.25, 1.0, 0.25, 1.0, 0.5, 1.0, 0.5, 1.0, 0.25, 1.0, 0.25, 1.0, 0.5, 1.0, 0.5, 1.0, 0.0, 1.0, 0.0, 1.0, 0.25, 1.0, 0.25, 1.0, 0.0, 1.0, 0.0, 1.0, 0.25, 0.9826, 0.25, 0.8472, 0.25, 0.8472, 0.25, 0.9826, 0.5, 0.9792, 0.5, 0.8333, 0.25, 0.9826, 0.25, 1.0, 0.5, 1.0, 0.5, 0.9792, 0.0, 1.0, 0.0, 1.0, 0.25, 1.0, 0.25, 0.9826, 0.0, 0.0, 0.0, 0.5, 0.25, 0.5, 0.25, 0.1528, 0.25, 0.1528, 0.25, 0.5, 0.5, 0.5, 0.5, 0.1667, 0.25, 0.5, 0.25, 0.8472, 0.5, 0.8333, 0.5, 0.5, 0.0, 0.5, 0.0, 1.0, 0.25, 0.8472, 0.25, 0.5, 0.0, 0.5, 0.0, 1.0, 0.0, 1.0, 0.0, 0.5, 0.0, 0.0, 0.0, 0.5, 0.0, 0.5, 0.0, 0.0, 1.0, 0.5, 1.0, 0.0, 1.0, 0.0, 1.0, 0.5, 1.0, 1.0, 1.0, 0.5, 1.0, 0.5, 1.0, 1.0, 1.0, 1.0, 1.0, 1.0, 1.0, 1.0, 1.0, 1.0, 1.0, 1.0, 1.0, 1.0, 1.0, 1.0, 1.0, 1.0, 0.0, 1.0, 0.0, 1.0, 0.0, 1.0, 0.0, 1.0, 0.0, 1.0, 0.0, 1.0, 0.0, 1.0, 0.0, 1.0, 1.0, 1.0, 1.0, 1.0, 1.0, 1.0, 1.0, 1.0, 1.0, 1.0, 1.0, 1.0, 1.0, 1.0, 1.0, 1.0, 0.0, 1.0, 0.0, 1.0, 0.0, 1.0, 0.0, 1.0, 0.0, 1.0, 0.0, 1.0, 0.0, 1.0, 0.0, 1.0, 1.0, 1.0, 1.0, 1.0, 1.0, 1.0, 1.0, 1.0, 1.0, 1.0, 1.0, 1.0, 1.0, 1.0, 1.0, 1.0, 0.0, 1.0, 0.0, 1.0, 0.0, 1.0, 0.0, 1.0, 0.0, 1.0, 0.0, 1.0, 0.0, 1.0, 0.0, 1.0, 0.0, 1.0, 0.0, 1.0, 0.0, 1.0, 0.0, 1.0, 0.0, 1.0, 0.0, 1.0, 0.0, 1.0, 0.0, 1.0, 0.0, 0.0, 0.0, 0.0, 0.0, 0.0, 0.0, 0.0, 0.0, 0.0, 0.0, 0.0, 0.0, 0.0, 0.0, 0.0, 1.0, 0.0, 1.0, 0.0, 1.0, 0.0, 1.0, 0.0, 1.0, 0.0, 1.0, 0.0, 1.0, 0.0, 1.0, 0.0, 0.75, 0.0, 0.5, 0.0, 0.5, 0.0, 0.75, 0.0, 1.0, 0.0, 0.75, 0.0, 0.75, 0.0, 1.0, 0.0, 0.0, 0.0, 0.0, 0.0, 0.0, 0.0, 0.0, 0.0, 0.0, 0.0, 0.0, 0.0, 0.0, 0.0, 0.0, 0.0, 1.0, 0.0, 1.0, 0.0, 1.0, 0.0, 1.0, 0.0, 1.0, 0.0, 1.0, 0.0, 1.0, 0.0, 1.0, 0.0, 0.25, 0.0, 0.0, 0.0, 0.0, 0.0, 0.25, 0.0, 0.5, 0.0, 0.25, 0.0, 0.25, 0.0, 0.5, 0.0, 0.75, 1.0, 1.0, 1.0, 1.0, 1.0, 0.75, 1.0, 0.5, 1.0, 0.75, 1.0, 0.75, 1.0, 0.5, 1.0, 0.5, 0.1667, 0.75, 0.1528, 0.75, 0.5, 0.5, 0.5, 0.75, 0.1528, 1.0, 0.0, 1.0, 0.5, 0.75, 0.5, 0.75, 0.5, 1.0, 0.5, 1.0, 1.0, 0.75, 0.8472, 0.5, 0.5, 0.75, 0.5, 0.75, 0.8472, 0.5, 0.8333, 0.5, 0.8333, 0.75, 0.8472, 0.75, 0.9826, 0.5, 0.9792, 0.75, 0.8472, 1.0, 1.0, 1.0, 1.0, 0.75, 0.9826, 0.75, 0.9826, 1.0, 1.0, 1.0, 1.0, 0.75, 1.0, 0.5, 0.9792, 0.75, 0.9826, 0.75, 1.0, 0.5, 1.0, 0.5, 1.0, 0.75, 1.0, 0.75, 1.0, 0.5, 1.0, 0.75, 1.0, 1.0, 1.0, 1.0, 1.0, 0.75, 1.0, 0.75, 1.0, 1.0, 1.0, 1.0, 1.0, 0.75, 1.0, 0.5, 1.0, 0.75, 1.0, 0.75, 1.0, 0.5, 1.0, 0.5, 1.0, 0.75, 1.0, 0.7477, 1.0, 0.4988, 1.0, 0.75, 1.0, 1.0, 1.0, 1.0, 1.0, 0.7477, 1.0, 0.7477, 1.0, 1.0, 1.0, 1.0, 1.0, 0.7245, 1.0, 0.4988, 1.0, 0.7477, 1.0, 0.7245, 1.0, 0.5, 1.0, 0.5, 1.0, 0.7245, 1.0, 0.6632, 1.0, 0.5, 1.0, 1.0, 1.0, 0.75, 1.0, 0.6632, 1.0, 0.7245, 1.0, 0.5, 1.0, 0.5, 1.0, 0.6632, 1.0, 0.75, 1.0, 0.5, 0.1667, 0.25, 0.1528, 0.25, 0.01736, 0.5, 0.02083, 0.25, 0.1528, 0.0, 0.0, 0.0, 0.0, 0.25, 0.01736, 0.25, 0.01736, 0.0, 0.0, 0.0, 0.0, 0.25, 0.0, 0.5, 0.02083, 0.25, 0.01736, 0.25, 0.0, 0.5, 0.0, 0.5, 0.0, 0.25, 0.0, 0.25, 0.0, 0.5, 0.0, 0.25, 0.0, 0.0, 0.0, 0.0, 0.0, 0.25, 0.0, 0.25, 0.0, 0.0, 0.0, 0.0, 0.0, 0.25, 0.0, 0.5, 0.0, 0.25, 0.0, 0.25, 0.0, 0.5, 0.0, 1.0, 0.0, 0.75, 0.0, 0.75, 0.0, 1.0, 0.0, 0.75, 0.0, 0.5, 0.0, 0.5, 0.0, 0.75, 0.0, 0.75, 0.0, 0.5, 0.0, 0.5, 0.0, 0.75, 0.0, 1.0, 0.0, 0.75, 0.0, 0.75, 0.0, 1.0, 0.0, 1.0, 0.0, 0.75, 0.1528, 0.75, 0.01736, 1.0, 0.0, 0.75, 0.1528, 0.5, 0.1667, 0.5, 0.02083, 0.75, 0.01736, 0.75, 0.01736, 0.5, 0.02083, 0.5, 0.0, 0.75, 0.0, 1.0, 0.0, 0.75, 0.01736, 0.75, 0.0, 1.0, 0.0, 0.0, 1.0, 0.2245, 1.0, 0.1632, 1.0, 0.0, 1.0, 0.5, 1.0, 0.25, 1.0, 0.1632, 1.0, 0.2245, 1.0, 0.0, 1.0, 0.0, 1.0, 0.1632, 1.0, 0.25, 1.0, 0.0, 1.0, 0.25, 1.0, 0.2477, 1.0, 0.0, 1.0, 0.25, 1.0, 0.5, 1.0, 0.4988, 1.0, 0.2477, 1.0, 0.2477, 1.0, 0.4988, 1.0, 0.5, 1.0, 0.2245, 1.0, 0.0, 1.0, 0.2477, 1.0, 0.2245, 1.0, 0.0, 1.0, 0.0, 1.0, 0.25, 1.0, 0.25, 1.0, 0.0, 1.0, 0.25, 1.0, 0.5, 1.0, 0.5, 1.0, 0.25, 1.0, 0.25, 1.0, 0.5, 1.0, 0.5, 1.0, 0.25, 1.0, 0.0, 1.0, 0.25, 1.0, 0.25, 1.0, 0.0, 1.0, 0.0, 1.0, 0.25, 0.8472, 0.25, 0.9826, 0.0, 1.0, 0.25, 0.8472, 0.5, 0.8333, 0.5, 0.9792, 0.25, 0.9826, 0.25, 0.9826, 0.5, 0.9792, 0.5, 1.0, 0.25, 1.0, 0.0, 1.0, 0.25, 0.9826, 0.25, 1.0, 0.0, 1.0, 0.0, 0.0, 0.25, 0.1528, 0.25, 0.5, 0.0, 0.5, 0.25, 0.1528, 0.5, 0.1667, 0.5, 0.5, 0.25, 0.5, 0.25, 0.5, 0.5, 0.5, 0.5, 0.8333, 0.25, 0.8472, 0.0, 0.5, 0.25, 0.5, 0.25, 0.8472, 0.0, 1.0, 0.5, 0.1667, 0.5, 0.5, 0.75, 0.5, 0.75, 0.1528, 0.75, 0.1528, 0.75, 0.5, 1.0, 0.5, 1.0, 0.0, 0.75, 0.5, 0.75, 0.8472, 1.0, 1.0, 1.0, 0.5, 0.5, 0.5, 0.5, 0.8333, 0.75, 0.8472, 0.75, 0.5, 0.5, 0.8333, 0.5, 0.9792, 0.75, 0.9826, 0.75, 0.8472, 0.75, 0.8472, 0.75, 0.9826, 1.0, 1.0, 1.0, 1.0, 0.75, 0.9826, 0.75, 1.0, 1.0, 1.0, 1.0, 1.0, 0.5, 0.9792, 0.5, 1.0, 0.75, 1.0, 0.75, 0.9826, 0.5, 1.0, 0.5, 1.0, 0.75, 1.0, 0.75, 1.0, 0.75, 1.0, 0.75, 1.0, 1.0, 1.0, 1.0, 1.0, 0.75, 1.0, 0.75, 1.0, 1.0, 1.0, 1.0, 1.0, 0.5, 1.0, 0.5, 1.0, 0.75, 1.0, 0.75, 1.0, 0.5, 1.0, 0.4988, 1.0, 0.7477, 1.0, 0.75, 1.0, 0.75, 1.0, 0.7477, 1.0, 1.0, 1.0, 1.0, 1.0, 0.7477, 1.0, 0.7245, 1.0, 1.0, 1.0, 1.0, 1.0, 0.4988, 1.0, 0.5, 1.0, 0.7245, 1.0, 0.7477, 1.0, 0.5, 1.0, 0.5, 1.0, 0.6632, 1.0, 0.7245, 1.0, 1.0, 1.0, 0.7245, 1.0, 0.6632, 1.0, 0.75, 1.0, 0.5, 1.0, 0.75, 1.0, 0.6632, 1.0, 0.5, 1.0, 0.5, 0.1667, 0.5, 0.02083, 0.25, 0.01736, 0.25, 0.1528, 0.25, 0.1528, 0.25, 0.01736, 0.0, 0.0, 0.0, 0.0, 0.25, 0.01736, 0.25, 0.0, 0.0, 0.0, 0.0, 0.0, 0.5, 0.02083, 0.5, 0.0, 0.25, 0.0, 0.25, 0.01736, 0.5, 0.0, 0.5, 0.0, 0.25, 0.0, 0.25, 0.0, 0.25, 0.0, 0.25, 0.0, 0.0, 0.0, 0.0, 0.0, 0.25, 0.0, 0.25, 0.0, 0.0, 0.0, 0.0, 0.0, 0.5, 0.0, 0.5, 0.0, 0.25, 0.0, 0.25, 0.0, 1.0, 0.0, 1.0, 0.0, 0.75, 0.0, 0.75, 0.0, 0.75, 0.0, 0.75, 0.0, 0.5, 0.0, 0.5, 0.0, 0.75, 0.0, 0.75, 0.0, 0.5, 0.0, 0.5, 0.0, 1.0, 0.0, 1.0, 0.0, 0.75, 0.0, 0.75, 0.0, 1.0, 0.0, 1.0, 0.0, 0.75, 0.01736, 0.75, 0.1528, 0.75, 0.1528, 0.75, 0.01736, 0.5, 0.02083, 0.5, 0.1667, 0.75, 0.01736, 0.75, 0.0, 0.5, 0.0, 0.5, 0.02083, 1.0, 0.0, 1.0, 0.0, 0.75, 0.0, 0.75, 0.01736, 0.0, 1.0, 0.0, 1.0, 0.1632, 1.0, 0.2245, 1.0, 0.5, 1.0, 0.2245, 1.0, 0.1632, 1.0, 0.25, 1.0, 0.0, 1.0, 0.25, 1.0, 0.1632, 1.0, 0.0, 1.0, 0.0, 1.0, 0.0, 1.0, 0.2477, 1.0, 0.25, 1.0, 0.25, 1.0, 0.2477, 1.0, 0.4988, 1.0, 0.5, 1.0, 0.2477, 1.0, 0.2245, 1.0, 0.5, 1.0, 0.4988, 1.0, 0.0, 1.0, 0.0, 1.0, 0.2245, 1.0, 0.2477, 1.0, 0.0, 1.0, 0.0, 1.0, 0.25, 1.0, 0.25, 1.0, 0.25, 1.0, 0.25, 1.0, 0.5, 1.0, 0.5, 1.0, 0.25, 1.0, 0.25, 1.0, 0.5, 1.0, 0.5, 1.0, 0.0, 1.0, 0.0, 1.0, 0.25, 1.0, 0.25, 1.0, 0.0, 1.0, 0.0, 1.0, 0.25, 0.9826, 0.25, 0.8472, 0.25, 0.8472, 0.25, 0.9826, 0.5, 0.9792, 0.5, 0.8333, 0.25, 0.9826, 0.25, 1.0, 0.5, 1.0, 0.5, 0.9792, 0.0, 1.0, 0.0, 1.0, 0.25, 1.0, 0.25, 0.9826, 0.0, 0.0, 0.0, 0.5, 0.25, 0.5, 0.25, 0.1528, 0.25, 0.1528, 0.25, 0.5, 0.5, 0.5, 0.5, 0.1667, 0.25, 0.5, 0.25, 0.8472, 0.5, 0.8333, 0.5, 0.5, 0.0, 0.5, 0.0, 1.0, 0.25, 0.8472, 0.25, 0.5, 0.0, 0.5, 0.0, 1.0, 0.0, 1.0, 0.0, 0.5, 0.0, 0.0, 0.0, 0.5, 0.0, 0.5, 0.0, 0.0, 1.0, 0.5, 1.0, 0.0, 1.0, 0.0, 1.0, 0.5, 1.0, 1.0, 1.0, 0.5, 1.0, 0.5, 1.0, 1.0, 1.0, 1.0, 1.0, 1.0, 1.0, 1.0, 1.0, 1.0, 1.0, 1.0, 1.0, 1.0, 1.0, 1.0, 1.0, 1.0, 0.0, 1.0, 0.0, 1.0, 0.0, 1.0, 0.0, 1.0, 0.0, 1.0, 0.0, 1.0, 0.0, 1.0, 0.0, 1.0, 1.0, 1.0, 1.0, 1.0, 1.0, 1.0, 1.0, 1.0, 1.0, 1.0, 1.0, 1.0, 1.0, 1.0, 1.0, 1.0, 0.0, 1.0, 0.0, 1.0, 0.0, 1.0, 0.0, 1.0, 0.0, 1.0, 0.0, 1.0, 0.0, 1.0, 0.0, 1.0, 1.0, 1.0, 1.0, 1.0, 1.0, 1.0, 1.0, 1.0, 1.0, 1.0, 1.0, 1.0, 1.0, 1.0, 1.0, 1.0, 0.0, 1.0, 0.0, 1.0, 0.0, 1.0, 0.0, 1.0, 0.0, 1.0, 0.0, 1.0, 0.0, 1.0, 0.0, 1.0, 0.0, 1.0, 0.0, 1.0, 0.0, 1.0, 0.0, 1.0, 0.0, 1.0, 0.0, 1.0, 0.0, 1.0, 0.0, 1.0, 0.0, 0.0, 0.0, 0.0, 0.0, 0.0, 0.0, 0.0, 0.0, 0.0, 0.0, 0.0, 0.0, 0.0, 0.0, 0.0, 1.0, 0.0, 1.0, 0.0, 1.0, 0.0, 1.0, 0.0, 1.0, 0.0, 1.0, 0.0, 1.0, 0.0, 1.0, 0.0, 0.75, 0.0, 0.5, 0.0, 0.5, 0.0, 0.75, 0.0, 1.0, 0.0, 0.75, 0.0, 0.75, 0.0, 1.0, 0.0, 0.0, 0.0, 0.0, 0.0, 0.0, 0.0, 0.0, 0.0, 0.0, 0.0, 0.0, 0.0, 0.0, 0.0, 0.0, 0.0, 1.0, 0.0, 1.0, 0.0, 1.0, 0.0, 1.0, 0.0, 1.0, 0.0, 1.0, 0.0, 1.0, 0.0, 1.0, 0.0, 0.25, 0.0, 0.0, 0.0, 0.0, 0.0, 0.25, 0.0, 0.5, 0.0, 0.25, 0.0, 0.25, 0.0, 0.5, 0.0, 0.75, 1.0, 1.0, 1.0, 1.0, 1.0, 0.75, 1.0, 0.5, 1.0, 0.75, 1.0, 0.75, 1.0, 0.5, 1.0])
me_cylinder.materials.append(mat_carrot)
me_cylinder.materials.append(mat_carrotleaf_002)
me_cylinder.update()
me_sphere_002 = bpy.data.meshes.new('Sphere.002')
me_sphere_002.from_pydata([(0.4383, 0.6032, 0.004458), (0.509, 0.7006, -0.2112), (2.384e-07, -4.257e-09, -0.1975), (0.7091, 0.2304, 0.004458), (0.8236, 0.2676, -0.2112), (0.7091, -0.2304, 0.004458), (0.8236, -0.2676, -0.2112), (0.4383, -0.6032, 0.004458), (0.509, -0.7006, -0.2112), (2.384e-07, -0.7456, 0.004458), (2.384e-07, -0.866, -0.2112), (2.384e-07, -4.257e-09, 0.3591), (-0.509, -0.7006, 0.08211), (-0.509, -0.7006, -0.2112), (-0.7091, -0.2304, 0.004458), (-0.8236, -0.2676, -0.2112), (-0.7091, 0.2304, 0.004458), (-0.8236, 0.2676, -0.2112), (-0.4383, 0.6032, 0.004458), (-0.509, 0.7006, -0.2112), (2.384e-07, 0.7456, 0.004458), (2.384e-07, 0.866, -0.2112), (0.509, 0.7006, 0.08211), (0.8236, 0.2676, 0.08211), (0.8236, -0.2676, 0.08211), (0.509, -0.7006, 0.08211), (2.384e-07, -0.866, 0.08211), (-0.4383, -0.6032, 0.004458), (-0.8236, -0.2676, 0.08211), (-0.8236, 0.2676, 0.08211), (-0.509, 0.7006, 0.08211), (2.384e-07, 0.866, 0.08211), (0.3521, 0.4846, 0.1084), (0.5697, 0.1851, 0.1084), (0.5697, -0.1851, 0.1084), (0.3521, -0.4846, 0.1084), (2.384e-07, -0.599, 0.1084), (-0.3521, -0.4846, 0.1084), (-0.5697, -0.1851, 0.1084), (-0.5697, 0.1851, 0.1084), (-0.3521, 0.4846, 0.1084), (2.384e-07, 0.599, 0.1084)], [], [(2, 21, 1), (21, 31, 22, 1), (41, 11, 32), (2, 1, 4), (1, 22, 23, 4), (32, 11, 33), (2, 4, 6), (4, 23, 24, 6), (33, 11, 34), (2, 6, 8), (6, 24, 25, 8), (34, 11, 35), (2, 8, 10), (8, 25, 26, 10), (35, 11, 36), (2, 10, 13), (10, 26, 12, 13), (36, 11, 37), (2, 13, 15), (13, 12, 28, 15), (37, 11, 38), (2, 15, 17), (15, 28, 29, 17), (38, 11, 39), (2, 17, 19), (17, 29, 30, 19), (39, 11, 40), (2, 19, 21), (19, 30, 31, 21), (40, 11, 41), (0, 3, 23, 22), (3, 5, 24, 23), (5, 7, 25, 24), (7, 9, 26, 25), (9, 27, 12, 26), (27, 14, 28, 12), (14, 16, 29, 28), (16, 18, 30, 29), (18, 20, 31, 30), (20, 0, 22, 31), (32, 33, 3, 0), (33, 34, 5, 3), (34, 35, 7, 5), (35, 36, 9, 7), (36, 37, 27, 9), (37, 38, 14, 27), (38, 39, 16, 14), (39, 40, 18, 16), (40, 41, 20, 18), (41, 32, 0, 20)])
me_sphere_002.polygons.foreach_set('use_smooth', [True] * 50)
_uv = me_sphere_002.uv_layers.new(name='UVMap')
_uv.uv.foreach_set('vector', [0.65, 0.0, 0.7, 0.3333, 0.6, 0.3333, 0.7, 0.3333, 0.7, 0.6667, 0.6, 0.6667, 0.6, 0.3333, 0.6846, 0.7724, 0.65, 1.0, 0.6154, 0.7724, 0.55, 0.0, 0.6, 0.3333, 0.5, 0.3333, 0.6, 0.3333, 0.6, 0.6667, 0.5, 0.6667, 0.5, 0.3333, 0.6154, 0.7724, 0.55, 1.0, 0.4846, 0.7724, 0.45, 0.0, 0.5, 0.3333, 0.4, 0.3333, 0.5, 0.3333, 0.5, 0.6667, 0.4, 0.6667, 0.4, 0.3333, 0.4846, 0.7724, 0.45, 1.0, 0.3846, 0.7724, 0.35, 0.0, 0.4, 0.3333, 0.3, 0.3333, 0.4, 0.3333, 0.4, 0.6667, 0.3, 0.6667, 0.3, 0.3333, 0.3846, 0.7724, 0.35, 1.0, 0.2846, 0.7724, 0.25, 0.0, 0.3, 0.3333, 0.2, 0.3333, 0.3, 0.3333, 0.3, 0.6667, 0.2, 0.6667, 0.2, 0.3333, 0.2846, 0.7724, 0.25, 1.0, 0.1846, 0.7724, 0.15, 0.0, 0.2, 0.3333, 0.1, 0.3333, 0.2, 0.3333, 0.2, 0.6667, 0.1, 0.6667, 0.1, 0.3333, 0.1846, 0.7724, 0.15, 1.0, 0.08458, 0.7724, 0.05, 0.0, 0.1, 0.3333, 0.0, 0.3333, 0.1, 0.3333, 0.1, 0.6667, 0.0, 0.6667, 0.0, 0.3333, 0.08458, 0.7724, 0.05, 1.0, 0.01542, 0.7724, 0.95, 0.0, 1.0, 0.3333, 0.9, 0.3333, 1.0, 0.3333, 1.0, 0.6667, 0.9, 0.6667, 0.9, 0.3333, 0.9846, 0.7724, 0.95, 1.0, 0.8846, 0.7724, 0.85, 0.0, 0.9, 0.3333, 0.8, 0.3333, 0.9, 0.3333, 0.9, 0.6667, 0.8, 0.6667, 0.8, 0.3333, 0.8846, 0.7724, 0.85, 1.0, 0.7846, 0.7724, 0.75, 0.0, 0.8, 0.3333, 0.7, 0.3333, 0.8, 0.3333, 0.8, 0.6667, 0.7, 0.6667, 0.7, 0.3333, 0.7846, 0.7724, 0.75, 1.0, 0.6846, 0.7724, 0.607, 0.7145, 0.493, 0.7145, 0.5, 0.6667, 0.6, 0.6667, 0.493, 0.7145, 0.393, 0.7145, 0.4, 0.6667, 0.5, 0.6667, 0.393, 0.7145, 0.293, 0.7145, 0.3, 0.6667, 0.4, 0.6667, 0.293, 0.7145, 0.193, 0.7145, 0.2, 0.6667, 0.3, 0.6667, 0.193, 0.7145, 0.09305, 0.7145, 0.1, 0.6667, 0.2, 0.6667, 0.09305, 0.7145, 0.006951, 0.7145, 0.0, 0.6667, 0.1, 0.6667, 0.993, 0.7145, 0.893, 0.7145, 0.9, 0.6667, 1.0, 0.6667, 0.893, 0.7145, 0.793, 0.7145, 0.8, 0.6667, 0.9, 0.6667, 0.793, 0.7145, 0.693, 0.7145, 0.7, 0.6667, 0.8, 0.6667, 0.693, 0.7145, 0.607, 0.7145, 0.6, 0.6667, 0.7, 0.6667, 0.6154, 0.7724, 0.4846, 0.7724, 0.493, 0.7145, 0.607, 0.7145, 0.4846, 0.7724, 0.3846, 0.7724, 0.393, 0.7145, 0.493, 0.7145, 0.3846, 0.7724, 0.2846, 0.7724, 0.293, 0.7145, 0.393, 0.7145, 0.2846, 0.7724, 0.1846, 0.7724, 0.193, 0.7145, 0.293, 0.7145, 0.1846, 0.7724, 0.08458, 0.7724, 0.09305, 0.7145, 0.193, 0.7145, 0.08458, 0.7724, 0.01542, 0.7724, 0.006951, 0.7145, 0.09305, 0.7145, 0.9846, 0.7724, 0.8846, 0.7724, 0.893, 0.7145, 0.993, 0.7145, 0.8846, 0.7724, 0.7846, 0.7724, 0.793, 0.7145, 0.893, 0.7145, 0.7846, 0.7724, 0.6846, 0.7724, 0.693, 0.7145, 0.793, 0.7145, 0.6846, 0.7724, 0.6154, 0.7724, 0.607, 0.7145, 0.693, 0.7145])
me_sphere_002.materials.append(mat_dirt_001)
me_sphere_002.update()

# ---- objects
ob_02_carrot00 = bpy.data.objects.new('02_Carrot00', me_cylinder)
ob_02_dirt00 = bpy.data.objects.new('02_Dirt00', me_sphere_002)

# ---- transforms, parenting, visibility, modifiers, constraints
ob_02_carrot00.location = (0.0, 0.0, 0.2106)
ob_02_carrot00.scale = (1.532, 1.532, 1.532)
ob_02_dirt00.location = (0.0, 0.0, 0.0)
ob_02_dirt00.scale = (0.3832, 0.3832, 0.2365)
_m = ob_02_dirt00.modifiers.new('Solidify', 'SOLIDIFY')
_m = ob_02_dirt00.modifiers.new('Subdivision', 'SUBSURF')

# ---- collection membership
scene.collection.objects.link(ob_02_carrot00)
scene.collection.objects.link(ob_02_dirt00)

# ---- scene / render settings (as saved in the file)
scene.frame_start = 1; scene.frame_end = 250; scene.frame_set(1)
scene.render.engine = 'BLENDER_EEVEE_NEXT'
bpy.context.view_layer.update()

# ---- added for rendering (the .blend has no active camera and no usable light): camera, sun
cam_auto = bpy.data.cameras.new('AutoCamera')
cam_auto.lens = 50.0
cam_auto.sensor_width = 36.0
cam_auto.clip_end = 1000.0
ob_auto_camera = bpy.data.objects.new('AutoCamera', cam_auto)
scene.collection.objects.link(ob_auto_camera)
ob_auto_camera.location = (1.14955, -1.37946, 0.948413)
ob_auto_camera.rotation_euler = (1.09748, -7.21219e-08, 0.694738)
scene.camera = ob_auto_camera
light_auto_sun = bpy.data.lights.new('AutoSun', 'SUN')
light_auto_sun.energy = 3.0
light_auto_sun.angle = 0.0523599
ob_auto_sun = bpy.data.objects.new('AutoSun', light_auto_sun)
scene.collection.objects.link(ob_auto_sun)
ob_auto_sun.rotation_euler = (0.872665, 0.174533, 0.523599)
bpy.context.view_layer.update()
